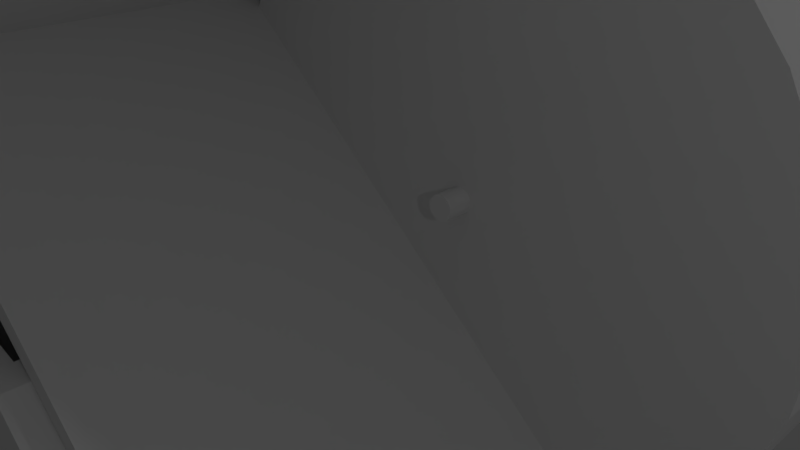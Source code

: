 # Source: robot_cuts.blend  (saved by Blender 2.79.0; exported with 4.5.12 LTS)
import bpy
from mathutils import Matrix  # noqa: F401  (used for matrix-valued properties, if any)

bpy.ops.wm.read_factory_settings(use_empty=True)
scene = bpy.context.scene
scene.name = ' '

# ---- collections
col_collection_1 = bpy.data.collections.new('Collection 1'); scene.collection.children.link(col_collection_1)
col_collection_3 = bpy.data.collections.new('Collection 3'); scene.collection.children.link(col_collection_3)

# ---- materials (node trees are filled in below, after node groups)
mat_material_002 = bpy.data.materials.new('Material.002')
mat_material_002.alpha_threshold = 0.0
mat_material_002.use_transparent_shadow = False
mat_material_002.roughness = 0.5
mat_material_002.line_color = (0.0, 0.0, 0.0, 1.0)
mat_material_001 = bpy.data.materials.new('Material.001')
mat_material_001.alpha_threshold = 0.0
mat_material_001.use_transparent_shadow = False
mat_material_001.roughness = 0.5
mat_material_001.line_color = (0.0, 0.0, 0.0, 1.0)

# ---- material node trees

# ---- world
world_world = bpy.data.worlds.new('World'); scene.world = world_world
world_world.color = (0.05088, 0.05088, 0.05088)
world_world.use_sun_shadow = False
world_world.sun_shadow_jitter_overblur = 0.0
world_world.cycles.sampling_method = 'MANUAL'

# ---- cameras
cam_camera = bpy.data.cameras.new('Camera')
cam_camera.clip_end = 100.0
cam_camera.lens = 35.0
cam_camera.sensor_width = 32.0
cam_camera.sensor_height = 18.0
cam_camera.ortho_scale = 7.314
cam_camera.dof.focus_distance = 0.0
cam_camera.dof.aperture_fstop = 128.0

# ---- lights
light_lamp = bpy.data.lights.new('Lamp', 'POINT')
light_lamp.transmission_factor = 0.0
light_lamp.cutoff_distance = 30.0
light_lamp.energy = 100.0
light_lamp.shadow_buffer_clip_start = 1.001
light_lamp.shadow_soft_size = 0.1
light_lamp.shadow_maximum_resolution = 0.006
light_lamp.use_absolute_resolution = True
light_lamp_001 = bpy.data.lights.new('Lamp.001', 'POINT')
light_lamp_001.transmission_factor = 0.0
light_lamp_001.cutoff_distance = 30.0
light_lamp_001.energy = 100.0
light_lamp_001.shadow_buffer_clip_start = 1.001
light_lamp_001.shadow_soft_size = 0.1
light_lamp_001.shadow_maximum_resolution = 0.006
light_lamp_001.use_absolute_resolution = True
light_lamp_002 = bpy.data.lights.new('Lamp.002', 'POINT')
light_lamp_002.transmission_factor = 0.0
light_lamp_002.cutoff_distance = 30.0
light_lamp_002.energy = 100.0
light_lamp_002.shadow_buffer_clip_start = 1.001
light_lamp_002.shadow_soft_size = 0.1
light_lamp_002.shadow_maximum_resolution = 0.006
light_lamp_002.use_absolute_resolution = True
light_lamp_003 = bpy.data.lights.new('Lamp.003', 'POINT')
light_lamp_003.transmission_factor = 0.0
light_lamp_003.cutoff_distance = 30.0
light_lamp_003.energy = 100.0
light_lamp_003.shadow_buffer_clip_start = 1.001
light_lamp_003.shadow_soft_size = 0.1
light_lamp_003.shadow_maximum_resolution = 0.006
light_lamp_003.use_absolute_resolution = True

# ---- meshes
me_grid_001 = bpy.data.meshes.new('Grid.001')
me_grid_001.from_pydata([(-3.374, -2.472, -0.5793), (2.102, -4.705, -0.1893), (-3.374, 2.472, -0.5793), (2.102, 4.705, -0.1893), (0.7248, -4.52, -0.03796), (0.9766, -4.705, -0.06563), (0.9766, 4.705, -0.06563), (0.7248, 4.52, -0.03796), (0.7248, -2.472, -0.03796), (0.7248, 2.472, -0.03796), (0.9766, -4.52, -0.06563), (0.9766, 4.52, -0.06563), (-2.13, 2.472, 0.2758), (-2.13, -2.472, 0.2758), (-3.374, -2.472, -0.5793), (2.102, -4.705, -0.1893), (-3.374, 2.472, -0.5793), (2.102, 4.705, -0.1893), (0.7248, -4.52, -0.03796), (0.9766, -4.705, -0.06563), (0.9766, 4.705, -0.06563), (0.7248, 4.52, -0.03796), (0.7248, -2.472, -0.03796), (0.7248, 2.472, -0.03796), (0.9766, -4.52, -0.06563), (0.9766, 4.52, -0.06563), (-2.13, 2.472, 0.2758), (-2.13, -2.472, 0.2758), (-3.374, -2.472, -0.2793), (2.102, -4.705, 0.1107), (-3.374, 2.472, -0.2793), (2.102, 4.705, 0.1107), (0.7248, -4.52, 0.262), (0.9766, -4.705, 0.2344), (0.9766, 4.705, 0.2344), (0.7248, 4.52, 0.262), (0.7248, -2.472, 0.262), (0.7248, 2.472, 0.262), (0.9766, -4.52, 0.2344), (0.9766, 4.52, 0.2344), (-2.13, 2.472, 0.5758), (-2.13, -2.472, 0.5758)], [], [(5, 10, 11, 6, 3, 1), (12, 9, 8, 13), (11, 10, 4, 8, 9, 7), (2, 12, 13, 0), (26, 16, 30, 40), (25, 21, 35, 39), (17, 20, 34, 31), (24, 19, 33, 38), (12, 2, 16, 26), (7, 9, 23, 21), (2, 0, 14, 16), (0, 13, 27, 14), (6, 11, 25, 20), (5, 1, 15, 19), (8, 4, 18, 22), (1, 3, 17, 15), (9, 12, 26, 23), (13, 8, 22, 27), (4, 10, 24, 18), (10, 5, 19, 24), (3, 6, 20, 17), (11, 7, 21, 25), (33, 29, 31, 34, 39, 38), (40, 41, 36, 37), (39, 35, 37, 36, 32, 38), (30, 28, 41, 40), (21, 23, 37, 35), (16, 14, 28, 30), (14, 27, 41, 28), (20, 25, 39, 34), (19, 15, 29, 33), (22, 18, 32, 36), (15, 17, 31, 29), (23, 26, 40, 37), (27, 22, 36, 41), (18, 24, 38, 32)])
me_grid_001.use_remesh_preserve_volume = False
me_grid_001.use_remesh_preserve_attributes = False
me_grid_001.use_mirror_vertex_groups = False
me_grid_001.update()
me_plane_001 = bpy.data.meshes.new('Plane.001')
me_plane_001.from_pydata([(-1.0, -1.0, 0.0), (0.3148, -1.0, -0.02748), (-1.0, 1.0, 0.0), (0.3148, 1.0, -0.02748), (-1.0, -1.0, 0.3), (0.3466, -1.0, 0.1404), (-1.0, 1.0, 0.3), (0.3466, 1.0, 0.1404)], [], [(0, 2, 3, 1), (4, 5, 7, 6), (3, 2, 6, 7), (0, 1, 5, 4), (1, 3, 7, 5), (2, 0, 4, 6)])
me_plane_001.use_remesh_preserve_volume = False
me_plane_001.use_remesh_preserve_attributes = False
me_plane_001.use_mirror_vertex_groups = False
me_plane_001.update()
me_plane = bpy.data.meshes.new('Plane')
me_plane.from_pydata([(-1.0, -1.0, 0.0), (1.0, -1.0, 0.0), (-1.0, 1.0, 0.0), (1.0, 1.0, 0.0), (-1.0, -1.0, 0.2766), (1.0, -1.0, 0.2766), (-1.0, 1.0, 0.2766), (1.0, 1.0, 0.2766)], [], [(0, 2, 3, 1), (4, 5, 7, 6), (2, 0, 4, 6), (3, 2, 6, 7), (0, 1, 5, 4), (1, 3, 7, 5)])
me_plane.use_remesh_preserve_volume = False
me_plane.use_remesh_preserve_attributes = False
me_plane.use_mirror_vertex_groups = False
me_plane.update()
me_grid = bpy.data.meshes.new('Grid')
me_grid.from_pydata([(0.0, 0.9637, -0.6), (1.502, 0.9637, -0.6), (1.472, 0.9637, -0.6), (1.442, 0.9637, -0.6), (1.412, 0.9637, -0.6), (1.383, 0.9637, -0.6), (1.353, 0.9637, -0.6), (1.323, 0.9637, -0.6), (1.293, 0.9637, -0.6), (2.397, 0.9637, -0.6), (1.219, 1.186, -0.6), (1.502, 1.186, -0.6), (1.472, 1.186, -0.6), (1.442, 1.186, -0.6), (1.412, 1.186, -0.6), (1.383, 1.186, -0.6), (1.353, 1.186, -0.6), (1.323, 1.186, -0.6), (1.293, 1.186, -0.6), (2.397, 1.186, -0.6), (1.219, 1.408, -0.6), (1.502, 1.408, -0.6), (1.472, 1.408, -0.6), (1.442, 1.408, -0.6), (1.412, 1.408, -0.6), (1.383, 1.408, -0.6), (1.353, 1.408, -0.6), (1.323, 1.408, -0.6), (1.293, 1.408, -0.6), (2.397, 1.408, -0.6), (1.219, 1.63, -0.6), (1.502, 1.63, -0.6), (1.472, 1.63, -0.6), (1.442, 1.63, -0.6), (1.412, 1.63, -0.6), (1.383, 1.63, -0.6), (1.353, 1.63, -0.6), (1.323, 1.63, -0.6), (1.293, 1.63, -0.6), (2.397, 1.63, -0.6), (1.219, 1.853, -0.6), (1.502, 1.853, -0.6), (1.472, 1.853, -0.6), (1.442, 1.853, -0.6), (1.412, 1.853, -0.6), (1.383, 1.853, -0.6), (1.353, 1.853, -0.6), (1.323, 1.853, -0.6), (1.293, 1.853, -0.6), (2.397, 1.853, -0.6), (1.219, 2.075, -0.6), (1.502, 2.075, -0.6), (1.472, 2.075, -0.6), (1.442, 2.075, -0.6), (1.412, 2.075, -0.6), (1.383, 2.075, -0.6), (1.353, 2.075, -0.6), (1.323, 2.075, -0.6), (1.293, 2.075, -0.6), (2.397, 2.075, -0.6), (1.033, 2.45, -0.6), (1.502, 2.297, -0.6), (1.472, 2.297, -0.6), (1.442, 2.297, -0.6), (1.412, 2.297, -0.6), (1.383, 2.297, -0.6), (1.353, 2.297, -0.6), (1.323, 2.297, -0.6), (1.293, 2.297, -0.6), (2.397, 2.297, -0.6), (1.033, 2.519, -0.6), (1.502, 2.519, -0.6), (1.472, 2.519, -0.6), (1.442, 2.519, -0.6), (1.412, 2.519, -0.6), (1.383, 2.519, -0.6), (1.353, 2.519, -0.6), (1.323, 2.519, -0.6), (1.293, 2.519, -0.6), (2.397, 2.519, -0.6), (1.033, 2.741, -0.6), (1.502, 2.741, -0.6), (1.472, 2.741, -0.6), (1.442, 2.741, -0.6), (1.412, 2.741, -0.6), (1.383, 2.741, -0.6), (1.353, 2.741, -0.6), (1.323, 2.741, -0.6), (1.293, 2.741, -0.6), (2.397, 2.741, -0.6), (1.033, 4.51, -0.6), (1.502, 4.51, -0.6), (1.472, 4.51, -0.6), (1.442, 4.51, -0.6), (1.412, 4.51, -0.6), (1.383, 4.51, -0.6), (1.353, 4.51, -0.6), (1.323, 4.51, -0.6), (1.293, 4.51, -0.6), (2.397, 4.51, -0.6), (-3.074, 0.9637, -0.6), (-3.074, 1.186, -0.6), (-3.074, 1.408, -0.6), (-3.074, 1.63, -0.6), (-3.074, 1.853, -0.6), (-3.074, 2.075, -0.6), (-3.074, 2.45, -0.6), (0.3975, 0.9637, -0.6), (-3.074, 0.9637, -0.6), (0.0, 0.0, -0.6), (-3.074, 0.0, -0.6), (0.0, 0.9637, 0.0), (1.502, 0.9637, 0.0), (1.472, 0.9637, 0.0), (1.442, 0.9637, 0.0), (1.412, 0.9637, 0.0), (1.383, 0.9637, 0.0), (1.353, 0.9637, 0.0), (1.323, 0.9637, 0.0), (1.293, 0.9637, 0.0), (2.397, 0.9637, 0.0), (1.219, 1.186, 0.0), (1.502, 1.186, 0.0), (1.472, 1.186, 0.0), (1.442, 1.186, 0.0), (1.412, 1.186, 0.0), (1.383, 1.186, 0.0), (1.353, 1.186, 0.0), (1.323, 1.186, 0.0), (1.293, 1.186, 0.0), (2.397, 1.186, 0.0), (1.219, 1.408, 0.0), (1.502, 1.408, 0.0), (1.472, 1.408, 0.0), (1.442, 1.408, 0.0), (1.412, 1.408, 0.0), (1.383, 1.408, 0.0), (1.353, 1.408, 0.0), (1.323, 1.408, 0.0), (1.293, 1.408, 0.0), (2.397, 1.408, 0.0), (1.219, 1.63, 0.0), (1.502, 1.63, 0.0), (1.472, 1.63, 0.0), (1.442, 1.63, 0.0), (1.412, 1.63, 0.0), (1.383, 1.63, 0.0), (1.353, 1.63, 0.0), (1.323, 1.63, 0.0), (1.293, 1.63, 0.0), (2.397, 1.63, 0.0), (1.219, 1.853, 0.0), (1.502, 1.853, 0.0), (1.472, 1.853, 0.0), (1.442, 1.853, 0.0), (1.412, 1.853, 0.0), (1.383, 1.853, 0.0), (1.353, 1.853, 0.0), (1.323, 1.853, 0.0), (1.293, 1.853, 0.0), (2.397, 1.853, 0.0), (1.219, 2.075, 0.0), (1.502, 2.075, 0.0), (1.472, 2.075, 0.0), (1.442, 2.075, 0.0), (1.412, 2.075, 0.0), (1.383, 2.075, 0.0), (1.353, 2.075, 0.0), (1.323, 2.075, 0.0), (1.293, 2.075, 0.0), (2.397, 2.075, 0.0), (1.033, 2.45, 0.0), (1.502, 2.297, 0.0), (1.472, 2.297, 0.0), (1.442, 2.297, 0.0), (1.412, 2.297, 0.0), (1.383, 2.297, 0.0), (1.353, 2.297, 0.0), (1.323, 2.297, 0.0), (1.293, 2.297, 0.0), (2.397, 2.297, 0.0), (1.033, 2.519, 0.0), (1.502, 2.519, 0.0), (1.472, 2.519, 0.0), (1.442, 2.519, 0.0), (1.412, 2.519, 0.0), (1.383, 2.519, 0.0), (1.353, 2.519, 0.0), (1.323, 2.519, 0.0), (1.293, 2.519, 0.0), (2.397, 2.519, 0.0), (1.033, 2.741, 0.0), (1.502, 2.741, 0.0), (1.472, 2.741, 0.0), (1.442, 2.741, 0.0), (1.412, 2.741, 0.0), (1.383, 2.741, 0.0), (1.353, 2.741, 0.0), (1.323, 2.741, 0.0), (1.293, 2.741, 0.0), (2.397, 2.741, 0.0), (1.033, 4.51, 0.0), (1.502, 4.51, 0.0), (1.472, 4.51, 0.0), (1.442, 4.51, 0.0), (1.412, 4.51, 0.0), (1.383, 4.51, 0.0), (1.353, 4.51, 0.0), (1.323, 4.51, 0.0), (1.293, 4.51, 0.0), (2.397, 4.51, 0.0), (-3.074, 0.9637, 0.0), (-3.074, 1.186, 0.0), (-3.074, 1.408, 0.0), (-3.074, 1.63, 0.0), (-3.074, 1.853, 0.0), (-3.074, 2.075, 0.0), (-3.074, 2.45, 0.0), (0.3975, 0.9637, 0.0), (-3.074, 0.9637, 0.0), (0.0, 0.0, 0.0), (-3.074, 0.0, 0.0), (1.502, 4.7, -0.6), (1.472, 4.7, -0.6), (1.442, 4.7, -0.6), (1.412, 4.7, -0.6), (1.383, 4.7, -0.6), (1.353, 4.7, -0.6), (1.323, 4.7, -0.6), (1.293, 4.7, -0.6), (2.397, 4.7, -0.6), (1.502, 4.7, 0.0), (1.472, 4.7, 0.0), (1.442, 4.7, 0.0), (1.412, 4.7, 0.0), (1.383, 4.7, 0.0), (1.353, 4.7, 0.0), (1.323, 4.7, 0.0), (1.293, 4.7, 0.0), (2.397, 4.7, 0.0)], [], [(0, 10, 11, 1), (1, 11, 12, 2), (2, 12, 13, 3), (3, 13, 14, 4), (4, 14, 15, 5), (5, 15, 16, 6), (6, 16, 17, 7), (7, 17, 18, 8), (8, 18, 19, 9), (10, 20, 21, 11), (11, 21, 22, 12), (12, 22, 23, 13), (13, 23, 24, 14), (14, 24, 25, 15), (15, 25, 26, 16), (16, 26, 27, 17), (17, 27, 28, 18), (18, 28, 29, 19), (20, 30, 31, 21), (21, 31, 32, 22), (22, 32, 33, 23), (23, 33, 34, 24), (24, 34, 35, 25), (25, 35, 36, 26), (26, 36, 37, 27), (27, 37, 38, 28), (28, 38, 39, 29), (30, 40, 41, 31), (31, 41, 42, 32), (32, 42, 43, 33), (33, 43, 44, 34), (34, 44, 45, 35), (35, 45, 46, 36), (36, 46, 47, 37), (37, 47, 48, 38), (38, 48, 49, 39), (40, 50, 51, 41), (41, 51, 52, 42), (42, 52, 53, 43), (43, 53, 54, 44), (44, 54, 55, 45), (45, 55, 56, 46), (46, 56, 57, 47), (47, 57, 58, 48), (48, 58, 59, 49), (50, 60, 61, 51), (51, 61, 62, 52), (52, 62, 63, 53), (53, 63, 64, 54), (54, 64, 65, 55), (55, 65, 66, 56), (56, 66, 67, 57), (57, 67, 68, 58), (58, 68, 69, 59), (60, 70, 71, 61), (61, 71, 72, 62), (62, 72, 73, 63), (63, 73, 74, 64), (64, 74, 75, 65), (65, 75, 76, 66), (66, 76, 77, 67), (67, 77, 78, 68), (68, 78, 79, 69), (70, 80, 81, 71), (71, 81, 82, 72), (72, 82, 83, 73), (73, 83, 84, 74), (74, 84, 85, 75), (75, 85, 86, 76), (76, 86, 87, 77), (77, 87, 88, 78), (78, 88, 89, 79), (80, 90, 91, 81), (81, 91, 92, 82), (82, 92, 93, 83), (83, 93, 94, 84), (84, 94, 95, 85), (85, 95, 96, 86), (86, 96, 97, 87), (87, 97, 98, 88), (88, 98, 99, 89), (10, 101, 102, 20), (0, 100, 101, 10), (30, 103, 104, 40), (50, 105, 106, 60), (20, 102, 103, 30), (40, 104, 105, 50), (0, 107, 108, 100), (100, 110, 109, 0), (111, 112, 122, 121), (112, 113, 123, 122), (113, 114, 124, 123), (114, 115, 125, 124), (115, 116, 126, 125), (116, 117, 127, 126), (117, 118, 128, 127), (118, 119, 129, 128), (119, 120, 130, 129), (121, 122, 132, 131), (122, 123, 133, 132), (123, 124, 134, 133), (124, 125, 135, 134), (125, 126, 136, 135), (126, 127, 137, 136), (127, 128, 138, 137), (128, 129, 139, 138), (129, 130, 140, 139), (131, 132, 142, 141), (132, 133, 143, 142), (133, 134, 144, 143), (134, 135, 145, 144), (135, 136, 146, 145), (136, 137, 147, 146), (137, 138, 148, 147), (138, 139, 149, 148), (139, 140, 150, 149), (141, 142, 152, 151), (142, 143, 153, 152), (143, 144, 154, 153), (144, 145, 155, 154), (145, 146, 156, 155), (146, 147, 157, 156), (147, 148, 158, 157), (148, 149, 159, 158), (149, 150, 160, 159), (151, 152, 162, 161), (152, 153, 163, 162), (153, 154, 164, 163), (154, 155, 165, 164), (155, 156, 166, 165), (156, 157, 167, 166), (157, 158, 168, 167), (158, 159, 169, 168), (159, 160, 170, 169), (161, 162, 172, 171), (162, 163, 173, 172), (163, 164, 174, 173), (164, 165, 175, 174), (165, 166, 176, 175), (166, 167, 177, 176), (167, 168, 178, 177), (168, 169, 179, 178), (169, 170, 180, 179), (171, 172, 182, 181), (172, 173, 183, 182), (173, 174, 184, 183), (174, 175, 185, 184), (175, 176, 186, 185), (176, 177, 187, 186), (177, 178, 188, 187), (178, 179, 189, 188), (179, 180, 190, 189), (181, 182, 192, 191), (182, 183, 193, 192), (183, 184, 194, 193), (184, 185, 195, 194), (185, 186, 196, 195), (186, 187, 197, 196), (187, 188, 198, 197), (188, 189, 199, 198), (189, 190, 200, 199), (191, 192, 202, 201), (192, 193, 203, 202), (193, 194, 204, 203), (194, 195, 205, 204), (195, 196, 206, 205), (196, 197, 207, 206), (197, 198, 208, 207), (198, 199, 209, 208), (199, 200, 210, 209), (121, 131, 213, 212), (111, 121, 212, 211), (141, 151, 215, 214), (161, 171, 217, 216), (131, 141, 214, 213), (151, 161, 216, 215), (111, 211, 219, 218), (211, 111, 220, 221), (91, 90, 201, 202), (70, 60, 171, 181), (5, 6, 117, 116), (39, 49, 160, 150), (94, 93, 224, 225), (60, 106, 217, 171), (89, 99, 210, 200), (1, 2, 113, 112), (208, 209, 238, 237), (204, 205, 234, 233), (19, 29, 140, 130), (108, 107, 218, 219), (6, 7, 118, 117), (101, 100, 211, 212), (69, 79, 190, 180), (97, 96, 227, 228), (100, 108, 219, 211), (102, 101, 212, 213), (2, 3, 114, 113), (107, 0, 111, 218), (103, 102, 213, 214), (80, 70, 181, 191), (93, 92, 223, 224), (49, 59, 170, 160), (109, 110, 221, 220), (7, 8, 119, 118), (104, 103, 214, 215), (0, 109, 220, 111), (105, 104, 215, 216), (3, 4, 115, 114), (207, 208, 237, 236), (110, 100, 211, 221), (29, 39, 150, 140), (106, 105, 216, 217), (79, 89, 200, 190), (8, 9, 120, 119), (203, 204, 233, 232), (9, 19, 130, 120), (4, 5, 116, 115), (90, 80, 191, 201), (59, 69, 180, 170), (96, 95, 226, 227), (0, 1, 112, 111), (91, 202, 231, 222), (98, 97, 228, 229), (205, 206, 235, 234), (209, 210, 239, 238), (95, 94, 225, 226), (202, 203, 232, 231), (99, 98, 229, 230), (210, 99, 230, 239), (206, 207, 236, 235), (92, 91, 222, 223), (229, 228, 227, 226, 225, 224, 223, 222, 231, 232, 233, 234, 235, 236, 237, 238, 239, 230)])
me_grid.use_remesh_preserve_volume = False
me_grid.use_remesh_preserve_attributes = False
me_grid.use_mirror_vertex_groups = False
me_grid.update()
me_cylinder_005 = bpy.data.meshes.new('Cylinder.005')
me_cylinder_005.from_pydata([(0.0, 1.0, -1.0), (0.0, 1.0, 1.0), (0.06279, 0.998, -1.0), (0.06279, 0.998, 1.0), (0.1253, 0.9921, -1.0), (0.1253, 0.9921, 1.0), (0.1874, 0.9823, -1.0), (0.1874, 0.9823, 1.0), (0.2487, 0.9686, -1.0), (0.2487, 0.9686, 1.0), (0.309, 0.9511, -1.0), (0.309, 0.9511, 1.0), (0.3681, 0.9298, -1.0), (0.3681, 0.9298, 1.0), (0.4258, 0.9048, -1.0), (0.4258, 0.9048, 1.0), (0.4818, 0.8763, -1.0), (0.4818, 0.8763, 1.0), (0.5358, 0.8443, -1.0), (0.5358, 0.8443, 1.0), (0.5878, 0.809, -1.0), (0.5878, 0.809, 1.0), (0.6374, 0.7705, -1.0), (0.6374, 0.7705, 1.0), (0.6845, 0.729, -1.0), (0.6845, 0.729, 1.0), (0.729, 0.6845, -1.0), (0.729, 0.6845, 1.0), (0.7705, 0.6374, -1.0), (0.7705, 0.6374, 1.0), (0.809, 0.5878, -1.0), (0.809, 0.5878, 1.0), (0.8443, 0.5358, -1.0), (0.8443, 0.5358, 1.0), (0.8763, 0.4818, -1.0), (0.8763, 0.4818, 1.0), (0.9048, 0.4258, -1.0), (0.9048, 0.4258, 1.0), (0.9298, 0.3681, -1.0), (0.9298, 0.3681, 1.0), (0.9511, 0.309, -1.0), (0.9511, 0.309, 1.0), (0.9686, 0.2487, -1.0), (0.9686, 0.2487, 1.0), (0.9823, 0.1874, -1.0), (0.9823, 0.1874, 1.0), (0.9921, 0.1253, -1.0), (0.9921, 0.1253, 1.0), (0.998, 0.06279, -1.0), (0.998, 0.06279, 1.0), (1.0, -4.013e-07, -1.0), (1.0, -4.013e-07, 1.0), (0.998, -0.06279, -1.0), (0.998, -0.06279, 1.0), (0.9921, -0.1253, -1.0), (0.9921, -0.1253, 1.0), (0.9823, -0.1874, -1.0), (0.9823, -0.1874, 1.0), (0.9686, -0.2487, -1.0), (0.9686, -0.2487, 1.0), (0.9511, -0.309, -1.0), (0.9511, -0.309, 1.0), (0.9298, -0.3681, -1.0), (0.9298, -0.3681, 1.0), (0.9048, -0.4258, -1.0), (0.9048, -0.4258, 1.0), (0.8763, -0.4818, -1.0), (0.8763, -0.4818, 1.0), (0.8443, -0.5358, -1.0), (0.8443, -0.5358, 1.0), (0.809, -0.5878, -1.0), (0.809, -0.5878, 1.0), (0.7705, -0.6374, -1.0), (0.7705, -0.6374, 1.0), (0.729, -0.6845, -1.0), (0.729, -0.6845, 1.0), (0.6845, -0.729, -1.0), (0.6845, -0.729, 1.0), (0.6374, -0.7705, -1.0), (0.6374, -0.7705, 1.0), (0.5878, -0.809, -1.0), (0.5878, -0.809, 1.0), (0.5358, -0.8443, -1.0), (0.5358, -0.8443, 1.0), (0.4818, -0.8763, -1.0), (0.4818, -0.8763, 1.0), (0.4258, -0.9048, -1.0), (0.4258, -0.9048, 1.0), (0.3681, -0.9298, -1.0), (0.3681, -0.9298, 1.0), (0.309, -0.9511, -1.0), (0.309, -0.9511, 1.0), (0.2487, -0.9686, -1.0), (0.2487, -0.9686, 1.0), (0.1874, -0.9823, -1.0), (0.1874, -0.9823, 1.0), (0.1253, -0.9921, -1.0), (0.1253, -0.9921, 1.0), (0.06279, -0.998, -1.0), (0.06279, -0.998, 1.0), (-1.041e-06, -1.0, -1.0), (-1.041e-06, -1.0, 1.0), (-0.06279, -0.998, -1.0), (-0.06279, -0.998, 1.0), (-0.1253, -0.9921, -1.0), (-0.1253, -0.9921, 1.0), (-0.1874, -0.9823, -1.0), (-0.1874, -0.9823, 1.0), (-0.2487, -0.9686, -1.0), (-0.2487, -0.9686, 1.0), (-0.309, -0.9511, -1.0), (-0.309, -0.9511, 1.0), (-0.3681, -0.9298, -1.0), (-0.3681, -0.9298, 1.0), (-0.4258, -0.9048, -1.0), (-0.4258, -0.9048, 1.0), (-0.4818, -0.8763, -1.0), (-0.4818, -0.8763, 1.0), (-0.5358, -0.8443, -1.0), (-0.5358, -0.8443, 1.0), (-0.5878, -0.809, -1.0), (-0.5878, -0.809, 1.0), (-0.6374, -0.7705, -1.0), (-0.6374, -0.7705, 1.0), (-0.6845, -0.729, -1.0), (-0.6845, -0.729, 1.0), (-0.729, -0.6845, -1.0), (-0.729, -0.6845, 1.0), (-0.7705, -0.6374, -1.0), (-0.7705, -0.6374, 1.0), (-0.809, -0.5878, -1.0), (-0.809, -0.5878, 1.0), (-0.8443, -0.5358, -1.0), (-0.8443, -0.5358, 1.0), (-0.8763, -0.4818, -1.0), (-0.8763, -0.4818, 1.0), (-0.9048, -0.4258, -1.0), (-0.9048, -0.4258, 1.0), (-0.9298, -0.3681, -1.0), (-0.9298, -0.3681, 1.0), (-0.9511, -0.309, -1.0), (-0.9511, -0.309, 1.0), (-0.9686, -0.2487, -1.0), (-0.9686, -0.2487, 1.0), (-0.9823, -0.1874, -1.0), (-0.9823, -0.1874, 1.0), (-0.9921, -0.1253, -1.0), (-0.9921, -0.1253, 1.0), (-0.998, -0.06279, -1.0), (-0.998, -0.06279, 1.0), (-1.0, 1.442e-06, -1.0), (-1.0, 1.442e-06, 1.0), (-0.998, 0.06279, -1.0), (-0.998, 0.06279, 1.0), (-0.9921, 0.1253, -1.0), (-0.9921, 0.1253, 1.0), (-0.9823, 0.1874, -1.0), (-0.9823, 0.1874, 1.0), (-0.9686, 0.2487, -1.0), (-0.9686, 0.2487, 1.0), (-0.9511, 0.309, -1.0), (-0.9511, 0.309, 1.0), (-0.9298, 0.3681, -1.0), (-0.9298, 0.3681, 1.0), (-0.9048, 0.4258, -1.0), (-0.9048, 0.4258, 1.0), (-0.8763, 0.4818, -1.0), (-0.8763, 0.4818, 1.0), (-0.8443, 0.5358, -1.0), (-0.8443, 0.5358, 1.0), (-0.809, 0.5878, -1.0), (-0.809, 0.5878, 1.0), (-0.7705, 0.6374, -1.0), (-0.7705, 0.6374, 1.0), (-0.729, 0.6845, -1.0), (-0.729, 0.6845, 1.0), (-0.6845, 0.729, -1.0), (-0.6845, 0.729, 1.0), (-0.6374, 0.7705, -1.0), (-0.6374, 0.7705, 1.0), (-0.5878, 0.809, -1.0), (-0.5878, 0.809, 1.0), (-0.5358, 0.8443, -1.0), (-0.5358, 0.8443, 1.0), (-0.4818, 0.8763, -1.0), (-0.4818, 0.8763, 1.0), (-0.4258, 0.9048, -1.0), (-0.4258, 0.9048, 1.0), (-0.3681, 0.9298, -1.0), (-0.3681, 0.9298, 1.0), (-0.309, 0.9511, -1.0), (-0.309, 0.9511, 1.0), (-0.2487, 0.9686, -1.0), (-0.2487, 0.9686, 1.0), (-0.1874, 0.9823, -1.0), (-0.1874, 0.9823, 1.0), (-0.1253, 0.9921, -1.0), (-0.1253, 0.9921, 1.0), (-0.06279, 0.998, -1.0), (-0.06279, 0.998, 1.0)], [], [(0, 1, 3, 2), (2, 3, 5, 4), (4, 5, 7, 6), (6, 7, 9, 8), (8, 9, 11, 10), (10, 11, 13, 12), (12, 13, 15, 14), (14, 15, 17, 16), (16, 17, 19, 18), (18, 19, 21, 20), (20, 21, 23, 22), (22, 23, 25, 24), (24, 25, 27, 26), (26, 27, 29, 28), (28, 29, 31, 30), (30, 31, 33, 32), (32, 33, 35, 34), (34, 35, 37, 36), (36, 37, 39, 38), (38, 39, 41, 40), (40, 41, 43, 42), (42, 43, 45, 44), (44, 45, 47, 46), (46, 47, 49, 48), (48, 49, 51, 50), (50, 51, 53, 52), (52, 53, 55, 54), (54, 55, 57, 56), (56, 57, 59, 58), (58, 59, 61, 60), (60, 61, 63, 62), (62, 63, 65, 64), (64, 65, 67, 66), (66, 67, 69, 68), (68, 69, 71, 70), (70, 71, 73, 72), (72, 73, 75, 74), (74, 75, 77, 76), (76, 77, 79, 78), (78, 79, 81, 80), (80, 81, 83, 82), (82, 83, 85, 84), (84, 85, 87, 86), (86, 87, 89, 88), (88, 89, 91, 90), (90, 91, 93, 92), (92, 93, 95, 94), (94, 95, 97, 96), (96, 97, 99, 98), (98, 99, 101, 100), (100, 101, 103, 102), (102, 103, 105, 104), (104, 105, 107, 106), (106, 107, 109, 108), (108, 109, 111, 110), (110, 111, 113, 112), (112, 113, 115, 114), (114, 115, 117, 116), (116, 117, 119, 118), (118, 119, 121, 120), (120, 121, 123, 122), (122, 123, 125, 124), (124, 125, 127, 126), (126, 127, 129, 128), (128, 129, 131, 130), (130, 131, 133, 132), (132, 133, 135, 134), (134, 135, 137, 136), (136, 137, 139, 138), (138, 139, 141, 140), (140, 141, 143, 142), (142, 143, 145, 144), (144, 145, 147, 146), (146, 147, 149, 148), (148, 149, 151, 150), (150, 151, 153, 152), (152, 153, 155, 154), (154, 155, 157, 156), (156, 157, 159, 158), (158, 159, 161, 160), (160, 161, 163, 162), (162, 163, 165, 164), (164, 165, 167, 166), (166, 167, 169, 168), (168, 169, 171, 170), (170, 171, 173, 172), (172, 173, 175, 174), (174, 175, 177, 176), (176, 177, 179, 178), (178, 179, 181, 180), (180, 181, 183, 182), (182, 183, 185, 184), (184, 185, 187, 186), (186, 187, 189, 188), (188, 189, 191, 190), (190, 191, 193, 192), (192, 193, 195, 194), (194, 195, 197, 196), (3, 1, 199, 197, 195, 193, 191, 189, 187, 185, 183, 181, 179, 177, 175, 173, 171, 169, 167, 165, 163, 161, 159, 157, 155, 153, 151, 149, 147, 145, 143, 141, 139, 137, 135, 133, 131, 129, 127, 125, 123, 121, 119, 117, 115, 113, 111, 109, 107, 105, 103, 101, 99, 97, 95, 93, 91, 89, 87, 85, 83, 81, 79, 77, 75, 73, 71, 69, 67, 65, 63, 61, 59, 57, 55, 53, 51, 49, 47, 45, 43, 41, 39, 37, 35, 33, 31, 29, 27, 25, 23, 21, 19, 17, 15, 13, 11, 9, 7, 5), (196, 197, 199, 198), (198, 199, 1, 0), (0, 2, 4, 6, 8, 10, 12, 14, 16, 18, 20, 22, 24, 26, 28, 30, 32, 34, 36, 38, 40, 42, 44, 46, 48, 50, 52, 54, 56, 58, 60, 62, 64, 66, 68, 70, 72, 74, 76, 78, 80, 82, 84, 86, 88, 90, 92, 94, 96, 98, 100, 102, 104, 106, 108, 110, 112, 114, 116, 118, 120, 122, 124, 126, 128, 130, 132, 134, 136, 138, 140, 142, 144, 146, 148, 150, 152, 154, 156, 158, 160, 162, 164, 166, 168, 170, 172, 174, 176, 178, 180, 182, 184, 186, 188, 190, 192, 194, 196, 198)])
me_cylinder_005.use_remesh_preserve_volume = False
me_cylinder_005.use_remesh_preserve_attributes = False
me_cylinder_005.use_mirror_vertex_groups = False
me_cylinder_005.update()
me_cylinder_001 = bpy.data.meshes.new('Cylinder.001')
me_cylinder_001.from_pydata([(0.0, 1.0, -1.0), (0.0, 1.0, 1.0), (0.1951, 0.9808, -1.0), (0.1951, 0.9808, 1.0), (0.3827, 0.9239, -1.0), (0.3827, 0.9239, 1.0), (0.5556, 0.8315, -1.0), (0.5556, 0.8315, 1.0), (0.7071, 0.7071, -1.0), (0.7071, 0.7071, 1.0), (0.8315, 0.5556, -1.0), (0.8315, 0.5556, 1.0), (0.9239, 0.3827, -1.0), (0.9239, 0.3827, 1.0), (0.9808, 0.1951, -1.0), (0.9808, 0.1951, 1.0), (1.0, 7.55e-08, -1.0), (1.0, 7.55e-08, 1.0), (0.9808, -0.1951, -1.0), (0.9808, -0.1951, 1.0), (0.9239, -0.3827, -1.0), (0.9239, -0.3827, 1.0), (0.8315, -0.5556, -1.0), (0.8315, -0.5556, 1.0), (0.7071, -0.7071, -1.0), (0.7071, -0.7071, 1.0), (0.5556, -0.8315, -1.0), (0.5556, -0.8315, 1.0), (0.3827, -0.9239, -1.0), (0.3827, -0.9239, 1.0), (0.1951, -0.9808, -1.0), (0.1951, -0.9808, 1.0), (-3.258e-07, -1.0, -1.0), (-3.258e-07, -1.0, 1.0), (-0.1951, -0.9808, -1.0), (-0.1951, -0.9808, 1.0), (-0.3827, -0.9239, -1.0), (-0.3827, -0.9239, 1.0), (-0.5556, -0.8315, -1.0), (-0.5556, -0.8315, 1.0), (-0.7071, -0.7071, -1.0), (-0.7071, -0.7071, 1.0), (-0.8315, -0.5556, -1.0), (-0.8315, -0.5556, 1.0), (-0.9239, -0.3827, -1.0), (-0.9239, -0.3827, 1.0), (-0.9808, -0.1951, -1.0), (-0.9808, -0.1951, 1.0), (-1.0, 9.656e-07, -1.0), (-1.0, 9.656e-07, 1.0), (-0.9808, 0.1951, -1.0), (-0.9808, 0.1951, 1.0), (-0.9239, 0.3827, -1.0), (-0.9239, 0.3827, 1.0), (-0.8315, 0.5556, -1.0), (-0.8315, 0.5556, 1.0), (-0.7071, 0.7071, -1.0), (-0.7071, 0.7071, 1.0), (-0.5556, 0.8315, -1.0), (-0.5556, 0.8315, 1.0), (-0.3827, 0.9239, -1.0), (-0.3827, 0.9239, 1.0), (-0.1951, 0.9808, -1.0), (-0.1951, 0.9808, 1.0)], [], [(0, 1, 3, 2), (2, 3, 5, 4), (4, 5, 7, 6), (6, 7, 9, 8), (8, 9, 11, 10), (10, 11, 13, 12), (12, 13, 15, 14), (14, 15, 17, 16), (16, 17, 19, 18), (18, 19, 21, 20), (20, 21, 23, 22), (22, 23, 25, 24), (24, 25, 27, 26), (26, 27, 29, 28), (28, 29, 31, 30), (30, 31, 33, 32), (32, 33, 35, 34), (34, 35, 37, 36), (36, 37, 39, 38), (38, 39, 41, 40), (40, 41, 43, 42), (42, 43, 45, 44), (44, 45, 47, 46), (46, 47, 49, 48), (48, 49, 51, 50), (50, 51, 53, 52), (52, 53, 55, 54), (54, 55, 57, 56), (56, 57, 59, 58), (58, 59, 61, 60), (3, 1, 63, 61, 59, 57, 55, 53, 51, 49, 47, 45, 43, 41, 39, 37, 35, 33, 31, 29, 27, 25, 23, 21, 19, 17, 15, 13, 11, 9, 7, 5), (60, 61, 63, 62), (62, 63, 1, 0), (0, 2, 4, 6, 8, 10, 12, 14, 16, 18, 20, 22, 24, 26, 28, 30, 32, 34, 36, 38, 40, 42, 44, 46, 48, 50, 52, 54, 56, 58, 60, 62)])
me_cylinder_001.use_remesh_preserve_volume = False
me_cylinder_001.use_remesh_preserve_attributes = False
me_cylinder_001.use_mirror_vertex_groups = False
me_cylinder_001.update()
me_cylinder_002 = bpy.data.meshes.new('Cylinder.002')
me_cylinder_002.from_pydata([(0.0, 1.0, -1.0), (0.0, 1.0, 1.0), (0.1951, 0.9808, -1.0), (0.1951, 0.9808, 1.0), (0.3827, 0.9239, -1.0), (0.3827, 0.9239, 1.0), (0.5556, 0.8315, -1.0), (0.5556, 0.8315, 1.0), (0.7071, 0.7071, -1.0), (0.7071, 0.7071, 1.0), (0.8315, 0.5556, -1.0), (0.8315, 0.5556, 1.0), (0.9239, 0.3827, -1.0), (0.9239, 0.3827, 1.0), (0.9808, 0.1951, -1.0), (0.9808, 0.1951, 1.0), (1.0, 7.55e-08, -1.0), (1.0, 7.55e-08, 1.0), (0.9808, -0.1951, -1.0), (0.9808, -0.1951, 1.0), (0.9239, -0.3827, -1.0), (0.9239, -0.3827, 1.0), (0.8315, -0.5556, -1.0), (0.8315, -0.5556, 1.0), (0.7071, -0.7071, -1.0), (0.7071, -0.7071, 1.0), (0.5556, -0.8315, -1.0), (0.5556, -0.8315, 1.0), (0.3827, -0.9239, -1.0), (0.3827, -0.9239, 1.0), (0.1951, -0.9808, -1.0), (0.1951, -0.9808, 1.0), (-3.258e-07, -1.0, -1.0), (-3.258e-07, -1.0, 1.0), (-0.1951, -0.9808, -1.0), (-0.1951, -0.9808, 1.0), (-0.3827, -0.9239, -1.0), (-0.3827, -0.9239, 1.0), (-0.5556, -0.8315, -1.0), (-0.5556, -0.8315, 1.0), (-0.7071, -0.7071, -1.0), (-0.7071, -0.7071, 1.0), (-0.8315, -0.5556, -1.0), (-0.8315, -0.5556, 1.0), (-0.9239, -0.3827, -1.0), (-0.9239, -0.3827, 1.0), (-0.9808, -0.1951, -1.0), (-0.9808, -0.1951, 1.0), (-1.0, 9.656e-07, -1.0), (-1.0, 9.656e-07, 1.0), (-0.9808, 0.1951, -1.0), (-0.9808, 0.1951, 1.0), (-0.9239, 0.3827, -1.0), (-0.9239, 0.3827, 1.0), (-0.8315, 0.5556, -1.0), (-0.8315, 0.5556, 1.0), (-0.7071, 0.7071, -1.0), (-0.7071, 0.7071, 1.0), (-0.5556, 0.8315, -1.0), (-0.5556, 0.8315, 1.0), (-0.3827, 0.9239, -1.0), (-0.3827, 0.9239, 1.0), (-0.1951, 0.9808, -1.0), (-0.1951, 0.9808, 1.0)], [], [(0, 1, 3, 2), (2, 3, 5, 4), (4, 5, 7, 6), (6, 7, 9, 8), (8, 9, 11, 10), (10, 11, 13, 12), (12, 13, 15, 14), (14, 15, 17, 16), (16, 17, 19, 18), (18, 19, 21, 20), (20, 21, 23, 22), (22, 23, 25, 24), (24, 25, 27, 26), (26, 27, 29, 28), (28, 29, 31, 30), (30, 31, 33, 32), (32, 33, 35, 34), (34, 35, 37, 36), (36, 37, 39, 38), (38, 39, 41, 40), (40, 41, 43, 42), (42, 43, 45, 44), (44, 45, 47, 46), (46, 47, 49, 48), (48, 49, 51, 50), (50, 51, 53, 52), (52, 53, 55, 54), (54, 55, 57, 56), (56, 57, 59, 58), (58, 59, 61, 60), (3, 1, 63, 61, 59, 57, 55, 53, 51, 49, 47, 45, 43, 41, 39, 37, 35, 33, 31, 29, 27, 25, 23, 21, 19, 17, 15, 13, 11, 9, 7, 5), (60, 61, 63, 62), (62, 63, 1, 0), (0, 2, 4, 6, 8, 10, 12, 14, 16, 18, 20, 22, 24, 26, 28, 30, 32, 34, 36, 38, 40, 42, 44, 46, 48, 50, 52, 54, 56, 58, 60, 62)])
me_cylinder_002.use_remesh_preserve_volume = False
me_cylinder_002.use_remesh_preserve_attributes = False
me_cylinder_002.use_mirror_vertex_groups = False
me_cylinder_002.update()
me_cylinder_003 = bpy.data.meshes.new('Cylinder.003')
me_cylinder_003.from_pydata([(-5.95e-06, 0.1217, 1.0), (-5.971e-06, 0.1217, 2.75), (0.02374, 0.1194, 1.0), (0.02374, 0.1194, 2.75), (0.04658, 0.1125, 1.0), (0.04658, 0.1125, 2.75), (0.06763, 0.1012, 1.0), (0.06763, 0.1012, 2.75), (0.08608, 0.08608, 1.0), (0.08608, 0.08608, 2.75), (0.1012, 0.06763, 1.0), (0.1012, 0.06764, 2.75), (0.1125, 0.04659, 1.0), (0.1125, 0.04659, 2.75), (0.1194, 0.02375, 1.0), (0.1194, 0.02375, 2.75), (0.1217, -3.132e-07, 1.0), (0.1217, 5.573e-07, 2.75), (0.1194, -0.02375, 1.0), (0.1194, -0.02375, 2.75), (0.1125, -0.04659, 1.0), (0.1125, -0.04659, 2.75), (0.1012, -0.06763, 1.0), (0.1012, -0.06763, 2.75), (0.08608, -0.08608, 1.0), (0.08608, -0.08608, 2.75), (0.06763, -0.1012, 1.0), (0.06763, -0.1012, 2.75), (0.04658, -0.1125, 1.0), (0.04658, -0.1125, 2.75), (0.02374, -0.1194, 1.0), (0.02374, -0.1194, 2.75), (-5.99e-06, -0.1217, 1.0), (-6.011e-06, -0.1217, 2.75), (-0.02376, -0.1194, 1.0), (-0.02376, -0.1194, 2.75), (-0.04659, -0.1125, 1.0), (-0.04659, -0.1125, 2.75), (-0.06764, -0.1012, 1.0), (-0.06764, -0.1012, 2.75), (-0.08609, -0.08608, 1.0), (-0.08609, -0.08608, 2.75), (-0.1012, -0.06763, 1.0), (-0.1012, -0.06763, 2.75), (-0.1125, -0.04659, 1.0), (-0.1125, -0.04659, 2.75), (-0.1194, -0.02375, 1.0), (-0.1194, -0.02375, 2.75), (-0.1217, -1.921e-07, 1.0), (-0.1217, 6.783e-07, 2.75), (-0.1194, 0.02375, 1.0), (-0.1194, 0.02375, 2.75), (-0.1125, 0.04659, 1.0), (-0.1125, 0.04659, 2.75), (-0.1012, 0.06763, 1.0), (-0.1012, 0.06764, 2.75), (-0.08609, 0.08608, 1.0), (-0.08609, 0.08608, 2.75), (-0.06764, 0.1012, 1.0), (-0.06764, 0.1012, 2.75), (-0.04659, 0.1125, 1.0), (-0.04659, 0.1125, 2.75), (-0.02376, 0.1194, 1.0), (-0.02376, 0.1194, 2.75), (0.0, 1.0, -1.0), (0.0, 1.0, 1.0), (0.1951, 0.9808, -1.0), (0.1951, 0.9808, 1.0), (0.3827, 0.9239, -1.0), (0.3827, 0.9239, 1.0), (0.5556, 0.8315, -1.0), (0.5556, 0.8315, 1.0), (0.7071, 0.7071, -1.0), (0.7071, 0.7071, 1.0), (0.8315, 0.5556, -1.0), (0.8315, 0.5556, 1.0), (0.9239, 0.3827, -1.0), (0.9239, 0.3827, 1.0), (0.9808, 0.1951, -1.0), (0.9808, 0.1951, 1.0), (1.0, 7.55e-08, -1.0), (1.0, 7.55e-08, 1.0), (0.9808, -0.1951, -1.0), (0.9808, -0.1951, 1.0), (0.9239, -0.3827, -1.0), (0.9239, -0.3827, 1.0), (0.8315, -0.5556, -1.0), (0.8315, -0.5556, 1.0), (0.7071, -0.7071, -1.0), (0.7071, -0.7071, 1.0), (0.5556, -0.8315, -1.0), (0.5556, -0.8315, 1.0), (0.3827, -0.9239, -1.0), (0.3827, -0.9239, 1.0), (0.1951, -0.9808, -1.0), (0.1951, -0.9808, 1.0), (-3.258e-07, -1.0, -1.0), (-3.258e-07, -1.0, 1.0), (-0.1951, -0.9808, -1.0), (-0.1951, -0.9808, 1.0), (-0.3827, -0.9239, -1.0), (-0.3827, -0.9239, 1.0), (-0.5556, -0.8315, -1.0), (-0.5556, -0.8315, 1.0), (-0.7071, -0.7071, -1.0), (-0.7071, -0.7071, 1.0), (-0.8315, -0.5556, -1.0), (-0.8315, -0.5556, 1.0), (-0.9239, -0.3827, -1.0), (-0.9239, -0.3827, 1.0), (-0.9808, -0.1951, -1.0), (-0.9808, -0.1951, 1.0), (-1.0, 9.656e-07, -1.0), (-1.0, 9.656e-07, 1.0), (-0.9808, 0.1951, -1.0), (-0.9808, 0.1951, 1.0), (-0.9239, 0.3827, -1.0), (-0.9239, 0.3827, 1.0), (-0.8315, 0.5556, -1.0), (-0.8315, 0.5556, 1.0), (-0.7071, 0.7071, -1.0), (-0.7071, 0.7071, 1.0), (-0.5556, 0.8315, -1.0), (-0.5556, 0.8315, 1.0), (-0.3827, 0.9239, -1.0), (-0.3827, 0.9239, 1.0), (-0.1951, 0.9808, -1.0), (-0.1951, 0.9808, 1.0), (0.08108, -0.03359, 1.0), (0.1103, -0.04569, 1.0), (-0.09352, 0.03874, 1.0), (-0.1103, 0.0457, 1.0), (-0.1125, 0.04659, 1.0), (0.1125, -0.04658, 1.0)], [(30, 128), (18, 129), (46, 130), (54, 131)], [(0, 1, 3, 2), (2, 3, 5, 4), (4, 5, 7, 6), (6, 7, 9, 8), (8, 9, 11, 10), (10, 11, 13, 12), (12, 13, 15, 14), (14, 15, 17, 16), (16, 17, 19, 18), (18, 19, 21, 20, 133), (20, 21, 23, 22), (22, 23, 25, 24), (24, 25, 27, 26), (26, 27, 29, 28), (28, 29, 31, 30), (30, 31, 33, 32), (32, 33, 35, 34), (34, 35, 37, 36), (36, 37, 39, 38), (38, 39, 41, 40), (40, 41, 43, 42), (42, 43, 45, 44), (44, 45, 47, 46), (46, 47, 49, 48), (48, 49, 51, 50), (50, 51, 53, 52), (52, 53, 55, 54, 132), (54, 55, 57, 56), (56, 57, 59, 58), (58, 59, 61, 60), (3, 1, 63, 61, 59, 57, 55, 53, 51, 49, 47, 45, 43, 41, 39, 37, 35, 33, 31, 29, 27, 25, 23, 21, 19, 17, 15, 13, 11, 9, 7, 5), (60, 61, 63, 62), (62, 63, 1, 0), (0, 2, 4, 6, 8, 10, 12, 14, 16, 18, 133, 20, 22, 24, 26, 28, 30, 32, 34, 36, 38, 40, 42, 44, 46, 62), (64, 65, 67, 66), (66, 67, 69, 68), (68, 69, 71, 70), (70, 71, 73, 72), (72, 73, 75, 74), (74, 75, 77, 76), (76, 77, 79, 78), (78, 79, 81, 80), (80, 81, 83, 82), (82, 83, 85, 84), (84, 85, 87, 86), (86, 87, 89, 88), (88, 89, 91, 90), (90, 91, 93, 92), (92, 93, 95, 94), (94, 95, 97, 96), (96, 97, 99, 98), (98, 99, 101, 100), (100, 101, 103, 102), (102, 103, 105, 104), (104, 105, 107, 106), (106, 107, 109, 108), (108, 109, 111, 110), (110, 111, 113, 112), (112, 113, 115, 114), (114, 115, 117, 116), (116, 117, 119, 118), (118, 119, 121, 120), (120, 121, 123, 122), (122, 123, 125, 124), (67, 65, 127, 125, 123, 121, 119, 117, 115, 113, 48, 50, 52, 54, 56, 58, 60, 62, 0, 2, 4, 6, 8, 10, 12, 14, 16, 81, 79, 77, 75, 73, 71, 69), (124, 125, 127, 126), (126, 127, 65, 64), (64, 66, 68, 70, 72, 74, 76, 78, 80, 82, 84, 86, 88, 90, 92, 94, 96, 98, 100, 102, 104, 106, 108, 110, 112, 114, 116, 118, 120, 122, 124, 126), (81, 16, 18, 20, 22, 24, 26, 28, 30, 32, 34, 36, 38, 40, 42, 44, 46, 48, 113, 111, 109, 107, 105, 103, 101, 99, 97, 95, 93, 91, 89, 87, 85, 83), (44, 42, 40, 38, 36, 34, 32, 30, 28, 26, 24, 22, 20, 18, 16, 14, 12, 10, 8, 6, 4, 2, 0, 62, 46), (62, 46, 48, 50, 52, 132, 54, 56, 58, 60)])
me_cylinder_003.use_remesh_preserve_volume = False
me_cylinder_003.use_remesh_preserve_attributes = False
me_cylinder_003.use_mirror_vertex_groups = False
me_cylinder_003.update()
me_cylinder = bpy.data.meshes.new('Cylinder')
me_cylinder.from_pydata([(0.0, 1.0, -1.0), (0.0, 1.0, 1.0), (0.1951, 0.9808, -1.0), (0.1951, 0.9808, 1.0), (0.3827, 0.9239, -1.0), (0.3827, 0.9239, 1.0), (0.5556, 0.8315, -1.0), (0.5556, 0.8315, 1.0), (0.7071, 0.7071, -1.0), (0.7071, 0.7071, 1.0), (0.8315, 0.5556, -1.0), (0.8315, 0.5556, 1.0), (0.9239, 0.3827, -1.0), (0.9239, 0.3827, 1.0), (0.9808, 0.1951, -1.0), (0.9808, 0.1951, 1.0), (1.0, 7.55e-08, -1.0), (1.0, 7.55e-08, 1.0), (0.9808, -0.1951, -1.0), (0.9808, -0.1951, 1.0), (0.9239, -0.3827, -1.0), (0.9239, -0.3827, 1.0), (0.8315, -0.5556, -1.0), (0.8315, -0.5556, 1.0), (0.7071, -0.7071, -1.0), (0.7071, -0.7071, 1.0), (0.5556, -0.8315, -1.0), (0.5556, -0.8315, 1.0), (0.3827, -0.9239, -1.0), (0.3827, -0.9239, 1.0), (0.1951, -0.9808, -1.0), (0.1951, -0.9808, 1.0), (-3.258e-07, -1.0, -1.0), (-3.258e-07, -1.0, 1.0), (-0.1951, -0.9808, -1.0), (-0.1951, -0.9808, 1.0), (-0.3827, -0.9239, -1.0), (-0.3827, -0.9239, 1.0), (-0.5556, -0.8315, -1.0), (-0.5556, -0.8315, 1.0), (-0.7071, -0.7071, -1.0), (-0.7071, -0.7071, 1.0), (-0.8315, -0.5556, -1.0), (-0.8315, -0.5556, 1.0), (-0.9239, -0.3827, -1.0), (-0.9239, -0.3827, 1.0), (-0.9808, -0.1951, -1.0), (-0.9808, -0.1951, 1.0), (-1.0, 9.656e-07, -1.0), (-1.0, 9.656e-07, 1.0), (-0.9808, 0.1951, -1.0), (-0.9808, 0.1951, 1.0), (-0.9239, 0.3827, -1.0), (-0.9239, 0.3827, 1.0), (-0.8315, 0.5556, -1.0), (-0.8315, 0.5556, 1.0), (-0.7071, 0.7071, -1.0), (-0.7071, 0.7071, 1.0), (-0.5556, 0.8315, -1.0), (-0.5556, 0.8315, 1.0), (-0.3827, 0.9239, -1.0), (-0.3827, 0.9239, 1.0), (-0.1951, 0.9808, -1.0), (-0.1951, 0.9808, 1.0)], [], [(0, 1, 3, 2), (2, 3, 5, 4), (4, 5, 7, 6), (6, 7, 9, 8), (8, 9, 11, 10), (10, 11, 13, 12), (12, 13, 15, 14), (14, 15, 17, 16), (16, 17, 19, 18), (18, 19, 21, 20), (20, 21, 23, 22), (22, 23, 25, 24), (24, 25, 27, 26), (26, 27, 29, 28), (28, 29, 31, 30), (30, 31, 33, 32), (32, 33, 35, 34), (34, 35, 37, 36), (36, 37, 39, 38), (38, 39, 41, 40), (40, 41, 43, 42), (42, 43, 45, 44), (44, 45, 47, 46), (46, 47, 49, 48), (48, 49, 51, 50), (50, 51, 53, 52), (52, 53, 55, 54), (54, 55, 57, 56), (56, 57, 59, 58), (58, 59, 61, 60), (3, 1, 63, 61, 59, 57, 55, 53, 51, 49, 47, 45, 43, 41, 39, 37, 35, 33, 31, 29, 27, 25, 23, 21, 19, 17, 15, 13, 11, 9, 7, 5), (60, 61, 63, 62), (62, 63, 1, 0), (0, 2, 4, 6, 8, 10, 12, 14, 16, 18, 20, 22, 24, 26, 28, 30, 32, 34, 36, 38, 40, 42, 44, 46, 48, 50, 52, 54, 56, 58, 60, 62)])
me_cylinder.use_remesh_preserve_volume = False
me_cylinder.use_remesh_preserve_attributes = False
me_cylinder.use_mirror_vertex_groups = False
me_cylinder.update()
me_cube_002 = bpy.data.meshes.new('Cube.002')
me_cube_002.from_pydata([(-0.9288, 0.0, -0.96), (-0.9288, 0.4944, -0.96), (-0.3205, 0.0, -0.96), (-0.109, 0.4944, -0.96), (-0.3872, 0.4944, -0.96), (-0.4539, 0.4944, -0.96), (-0.5205, 0.4944, -0.96), (-0.5872, 0.4944, -0.96), (-0.6539, 0.4944, -0.96), (-0.6539, 0.0, -0.96), (-0.5872, 0.0, -0.96), (-0.5205, 0.0, -0.96), (-0.4539, 0.0, -0.96), (-0.3872, 0.0, -0.96), (-0.9288, 0.4144, -0.96), (-0.9288, 0.3344, -0.96), (-0.9288, 0.2544, -0.96), (-0.9288, 0.1979, -0.96), (-0.3205, 0.1979, -0.96), (-0.109, 0.2544, -0.96), (-0.109, 0.3344, -0.96), (-0.109, 0.4144, -0.96), (-0.6539, 0.4144, -0.96), (-0.6539, 0.3344, -0.96), (-0.6539, 0.2544, -0.96), (-0.6539, 0.1979, -0.96), (-0.5872, 0.4144, -0.96), (-0.5872, 0.3344, -0.96), (-0.5872, 0.2544, -0.96), (-0.5872, 0.1979, -0.96), (-0.5205, 0.4144, -0.96), (-0.5205, 0.3344, -0.96), (-0.5205, 0.2544, -0.96), (-0.5205, 0.1979, -0.96), (-0.4539, 0.4144, -0.96), (-0.4539, 0.3344, -0.96), (-0.4539, 0.2544, -0.96), (-0.4539, 0.1979, -0.96), (-0.3872, 0.4144, -0.96), (-0.3872, 0.3344, -0.96), (-0.3872, 0.2544, -0.96), (-0.3872, 0.1979, -0.96), (0.6879, 0.4944, -0.96), (0.6879, 0.1979, -0.96), (0.6879, 0.2544, -0.96), (0.6879, 0.3344, -0.96), (0.6879, 0.4144, -0.96), (-0.109, 0.9041, -0.96), (0.6879, 0.9041, -0.96), (-0.0586, 0.3344, -0.96), (-0.0586, 0.4144, -0.96), (-0.2315, 0.1979, -0.96), (-0.0586, 0.4944, -0.96), (-0.0586, 0.2544, -0.96), (-0.0586, 0.9041, -0.96), (0.6879, 0.941, -0.96), (-0.0586, 0.941, -0.96), (-0.9288, -0.04758, -0.96), (-0.9288, -0.4944, -0.96), (-0.3205, -0.04758, -0.96), (-0.109, -0.4944, -0.96), (-0.3872, -0.4944, -0.96), (-0.4539, -0.4944, -0.96), (-0.5205, -0.4944, -0.96), (-0.5872, -0.4944, -0.96), (-0.6539, -0.4944, -0.96), (-0.6539, -0.04758, -0.96), (-0.5872, -0.04758, -0.96), (-0.5205, -0.04758, -0.96), (-0.4539, -0.04758, -0.96), (-0.3872, -0.04758, -0.96), (-0.9288, -0.4144, -0.96), (-0.9288, -0.3344, -0.96), (-0.9288, -0.2544, -0.96), (-0.9288, -0.1979, -0.96), (-0.3205, -0.1979, -0.96), (-0.109, -0.2544, -0.96), (-0.109, -0.3344, -0.96), (-0.109, -0.4144, -0.96), (-0.6539, -0.4144, -0.96), (-0.6539, -0.3344, -0.96), (-0.6539, -0.2544, -0.96), (-0.6539, -0.1979, -0.96), (-0.5872, -0.4144, -0.96), (-0.5872, -0.3344, -0.96), (-0.5872, -0.2544, -0.96), (-0.5872, -0.1979, -0.96), (-0.5205, -0.4144, -0.96), (-0.5205, -0.3344, -0.96), (-0.5205, -0.2544, -0.96), (-0.5205, -0.1979, -0.96), (-0.4539, -0.4144, -0.96), (-0.4539, -0.3344, -0.96), (-0.4539, -0.2544, -0.96), (-0.4539, -0.1979, -0.96), (-0.3872, -0.4144, -0.96), (-0.3872, -0.3344, -0.96), (-0.3872, -0.2544, -0.96), (-0.3872, -0.1979, -0.96), (0.6879, -0.4944, -0.96), (0.6879, -0.1979, -0.96), (0.6879, -0.2544, -0.96), (0.6879, -0.3344, -0.96), (0.6879, -0.4144, -0.96), (-0.109, -0.9041, -0.96), (0.6879, -0.9041, -0.96), (-0.0586, -0.3344, -0.96), (-0.0586, -0.4144, -0.96), (-0.2315, -0.1979, -0.96), (-0.0586, -0.4944, -0.96), (-0.0586, -0.2544, -0.96), (-0.0586, -0.9041, -0.96), (0.6879, -0.941, -0.96), (-0.0586, -0.941, -0.96), (-0.2174, 0.55, 0.8889), (-0.1804, 0.55, 0.6123), (-0.1577, 0.55, 0.3121), (-0.15, 0.55, 8.583e-08), (-0.1577, 0.55, -0.3121), (-0.1804, 0.55, -0.6123), (-0.2174, 0.55, -0.8889), (-0.2672, 0.55, -1.131), (-0.8328, 0.55, -1.131), (-0.8826, 0.55, -0.8889), (-0.9196, 0.55, -0.6123), (-0.9423, 0.55, -0.3121), (-0.95, 0.55, 1.51e-06), (-0.9423, 0.55, 0.3121), (-0.1804, -0.55, 0.6123), (-0.1577, -0.55, 0.3121), (-0.15, -0.55, 1.558e-07), (-0.1804, -0.94, -0.6123), (-0.2174, -0.94, -0.8889), (-0.2672, -0.55, -1.131), (-0.2174, -0.55, 0.8889), (-0.2174, -0.94, 0.8889), (-0.1804, -0.94, 0.6123), (-0.1577, -0.94, 0.3121), (-0.15, -0.94, 8.583e-08), (-0.1577, -0.55, -0.3121), (-0.1577, -0.94, -0.3121), (-0.1804, -0.55, -0.6123), (-0.2174, -0.55, -0.8889), (-0.2672, -0.94, -1.131), (-0.8328, -0.55, -1.131), (-0.8328, -0.94, -1.131), (-0.8826, -0.55, -0.8889), (-0.8826, -0.94, -0.8889), (-0.9196, -0.55, -0.6123), (-0.9196, -0.94, -0.6123), (-0.9423, -0.55, -0.3121), (-0.9423, -0.94, -0.3121), (-0.95, -0.55, 1.58e-06), (-0.95, -0.94, 1.51e-06), (-0.9423, -0.55, 0.3121), (-0.9423, -0.94, 0.3121), (0.86, 1.0, -1.2), (0.86, -1.0, -1.2), (0.23, 1.0, 0.8), (0.23, -1.0, 0.8), (0.23, 1.0, -1.2), (0.23, -1.0, -1.2), (-1.0, 0.94, 0.32), (-1.0, 0.94, -1.2), (-0.1, 0.94, 0.9451), (-0.1, 0.94, -1.2), (-0.1, 1.0, 0.9451), (-0.1, 1.0, -1.2), (-0.8119, -0.55, -1.2), (-0.2881, -0.94, -1.2), (-0.2881, -0.55, -1.2), (-0.8119, -0.94, -1.2), (-0.9264, -0.94, 0.5225), (-0.9264, -0.55, 0.5225), (-0.2417, -0.55, 1.007), (-0.68, -0.55, 1.2), (-0.95, 0.94, 1.578e-06), (-0.9423, 0.94, 0.3121), (-0.1577, 0.94, 0.3121), (-0.15, 0.94, 1.54e-07), (-0.9423, 0.94, -0.3121), (-0.1577, 0.94, -0.3121), (-0.9196, 0.94, -0.6123), (-0.1804, 0.94, -0.6123), (-0.8826, 0.94, -0.8889), (-0.2174, 0.94, -0.8889), (-0.8328, 0.94, -1.131), (-0.2672, 0.94, -1.131), (-0.2881, 0.55, -1.2), (-0.2881, 0.94, -1.2), (-0.8119, 0.55, -1.2), (-0.8119, 0.94, -1.2), (-0.2174, 0.94, 0.8889), (-0.1804, 0.94, 0.6123), (-0.9264, 0.55, 0.5225), (-0.9264, 0.94, 0.5225), (-0.2417, 0.94, 1.007), (-0.2417, 0.55, 1.007), (-0.68, 0.55, 1.2), (-0.1, -1.0, 0.9451), (-0.1, -0.94, 0.9451), (-0.2417, -0.94, 1.007), (-0.1, -0.94, 0.9451), (-0.1, -1.0, -1.2), (-0.1, -0.94, -1.2), (-1.0, -0.94, -1.2), (-1.0, -0.94, 0.32), (-0.3872, -0.4944, 1.071), (-0.4539, -0.4944, 1.101), (-0.5205, -0.4944, 1.13), (-0.109, -0.4944, 0.949), (-0.9288, -0.3344, 0.5159), (-0.9288, -0.2544, 0.5159), (-0.2315, -0.1979, 1.003), (0.1664, -0.941, 0.828), (0.1664, -0.4944, 0.828), (0.1664, -0.9041, 0.828), (0.1664, -0.4144, 0.828), (-0.9288, -0.4144, 0.5159), (0.1664, -0.3344, 0.828), (0.1664, -0.2544, 0.828), (-0.5872, -0.4944, 1.159), (-0.3205, -0.1979, 1.042), (-0.9288, -0.04758, 0.5159), (0.1664, -0.1979, 0.828), (-0.9288, -0.1979, 0.5159), (-0.109, -0.9041, 0.949), (-0.0586, -0.9041, 0.9269), (-0.9288, -0.4944, 0.5159), (-0.0586, -0.941, 0.9269), (-0.68, -0.4944, 1.2), (-0.6539, -0.4944, 1.189), (-0.109, 0.4944, 0.949), (-0.4539, 0.4944, 1.101), (-0.5205, 0.4944, 1.13), (-0.3872, 0.4944, 1.071), (-0.9288, 0.3344, 0.5159), (-0.9288, 0.2544, 0.5159), (-0.2315, 0.1979, 1.003), (0.1664, 0.941, 0.828), (0.1664, 0.4944, 0.828), (0.1664, 0.9041, 0.828), (0.1664, 0.4144, 0.828), (-0.9288, 0.4144, 0.5159), (0.1664, 0.3344, 0.828), (0.1664, 0.2544, 0.828), (-0.5872, 0.4944, 1.159), (-0.3205, 0.1979, 1.042), (-0.9288, 0.0, 0.5159), (0.1664, 0.1979, 0.828), (-0.9288, 0.1979, 0.5159), (-0.109, 0.9041, 0.949), (-0.0586, 0.9041, 0.9269), (-0.9288, 0.4944, 0.5159), (-0.0586, 0.941, 0.9269), (-0.6539, 0.4944, 1.189), (-0.68, 0.4944, 1.2), (-0.109, 0.4944, 0.7581), (-0.6539, 0.4944, 0.9737), (-0.5872, 0.4944, 0.9473), (-0.5205, 0.4944, 0.9209), (-0.4539, 0.4944, 0.8945), (-0.3872, 0.4944, 0.8682), (-0.3205, 0.1979, 0.8418), (0.1664, 0.4944, 0.6955), (0.1664, 0.4144, 0.6955), (0.1664, 0.3344, 0.6955), (0.1664, 0.2544, 0.6955), (0.1664, 0.1979, 0.6955), (-0.109, 0.9041, 0.7581), (0.1664, 0.9041, 0.6955), (-0.0586, 0.9041, 0.7382), (0.1664, 0.941, 0.6955), (-0.0586, 0.941, 0.7382), (-0.109, -0.4944, 0.7581), (-0.6539, -0.4944, 0.9737), (-0.5872, -0.4944, 0.9473), (-0.5205, -0.4944, 0.9209), (-0.4539, -0.4944, 0.8945), (-0.3872, -0.4944, 0.8682), (-0.3205, -0.1979, 0.8418), (0.1664, -0.4944, 0.6955), (0.1664, -0.4144, 0.6955), (0.1664, -0.3344, 0.6955), (0.1664, -0.2544, 0.6955), (0.1664, -0.1979, 0.6955), (-0.109, -0.9041, 0.7581), (0.1664, -0.9041, 0.6955), (-0.0586, -0.9041, 0.7382), (0.1664, -0.941, 0.6955), (-0.0586, -0.941, 0.7382), (-0.2315, -0.1979, 0.8066), (-0.2315, 0.1979, 0.8066)], [(200, 202)], [(14, 1, 253, 243), (262, 257, 232, 235), (263, 280, 222, 247), (2, 13, 12, 11, 10, 9, 0, 57, 66, 67, 68, 69, 70, 59), (41, 13, 2, 18), (17, 0, 9, 25), (25, 9, 10, 29), (29, 10, 11, 33), (33, 11, 12, 37), (37, 12, 13, 41), (0, 248, 223, 57), (162, 206, 172, 173, 175, 230, 228, 218, 211, 212, 225, 223, 248, 250, 237, 236, 243, 253, 256, 198, 194, 195), (1, 8, 258, 255, 256, 253), (258, 259, 246, 255), (259, 260, 234, 246), (260, 261, 233, 234), (261, 262, 235, 233), (5, 34, 38, 4), (34, 35, 39, 38), (35, 36, 40, 39), (36, 37, 41, 40), (6, 30, 34, 5), (30, 31, 35, 34), (31, 32, 36, 35), (32, 33, 37, 36), (7, 26, 30, 6), (26, 27, 31, 30), (27, 28, 32, 31), (28, 29, 33, 32), (8, 22, 26, 7), (22, 23, 27, 26), (23, 24, 28, 27), (24, 25, 29, 28), (1, 14, 22, 8), (14, 15, 23, 22), (15, 16, 24, 23), (16, 17, 25, 24), (4, 38, 21, 3), (38, 39, 20, 21), (39, 40, 19, 20), (40, 41, 18, 19), (49, 45, 46, 50), (0, 17, 250, 248), (17, 16, 237, 250), (16, 15, 236, 237), (15, 14, 243, 236), (264, 265, 242, 240), (265, 266, 244, 242), (266, 267, 245, 244), (267, 268, 249, 245), (51, 43, 44, 53), (50, 46, 42, 52), (53, 44, 45, 49), (257, 269, 251, 232), (52, 54, 47, 3), (42, 48, 54, 52), (269, 271, 252, 251), (19, 53, 49, 20), (21, 50, 52, 3), (18, 51, 53, 19), (20, 49, 50, 21), (273, 272, 239, 254), (271, 273, 254, 252), (48, 55, 56, 54), (71, 218, 228, 58), (279, 207, 210, 274), (158, 166, 164, 196, 197, 198, 256, 255, 246, 234, 233, 235, 232, 251, 252, 254, 239, 241, 240, 242, 244, 245, 249, 238, 247, 222, 213, 224, 220, 219, 217, 215, 216, 214, 229, 227, 226, 210, 207, 208, 209, 221, 231, 230, 175, 174, 201, 200, 199, 159), (98, 75, 59, 70), (74, 82, 66, 57), (82, 86, 67, 66), (86, 90, 68, 67), (90, 94, 69, 68), (94, 98, 70, 69), (58, 228, 230, 231, 275, 65), (275, 231, 221, 276), (276, 221, 209, 277), (277, 209, 208, 278), (278, 208, 207, 279), (62, 61, 95, 91), (91, 95, 96, 92), (92, 96, 97, 93), (93, 97, 98, 94), (63, 62, 91, 87), (87, 91, 92, 88), (88, 92, 93, 89), (89, 93, 94, 90), (64, 63, 87, 83), (83, 87, 88, 84), (84, 88, 89, 85), (85, 89, 90, 86), (65, 64, 83, 79), (79, 83, 84, 80), (80, 84, 85, 81), (81, 85, 86, 82), (58, 65, 79, 71), (71, 79, 80, 72), (72, 80, 81, 73), (73, 81, 82, 74), (61, 60, 78, 95), (95, 78, 77, 96), (96, 77, 76, 97), (97, 76, 75, 98), (106, 107, 103, 102), (57, 223, 225, 74), (74, 225, 212, 73), (73, 212, 211, 72), (72, 211, 218, 71), (281, 215, 217, 282), (282, 217, 219, 283), (283, 219, 220, 284), (284, 220, 224, 285), (108, 110, 101, 100), (107, 109, 99, 103), (110, 106, 102, 101), (274, 210, 226, 286), (109, 60, 104, 111), (99, 109, 111, 105), (286, 226, 227, 288), (76, 77, 106, 110), (78, 60, 109, 107), (75, 76, 110, 108), (77, 78, 107, 106), (290, 229, 214, 289), (288, 227, 229, 290), (105, 111, 113, 112), (136, 128, 129, 137), (142, 133, 143, 132), (174, 134, 135, 201), (130, 138, 137, 129), (139, 141, 131, 140), (169, 143, 133, 170), (144, 146, 147, 145), (148, 150, 151, 149), (150, 152, 153, 151), (152, 154, 155, 153), (154, 173, 172, 155), (157, 156, 158, 159), (156, 157, 161, 160), (165, 164, 166, 167), (163, 162, 195, 177, 176, 180, 182, 184, 186, 191), (140, 138, 130, 139), (168, 144, 145, 171), (142, 132, 131, 141), (129, 128, 134, 174, 175, 173, 154, 152, 150, 148, 146, 144, 168, 170, 133, 142, 141, 139, 130), (146, 148, 149, 147), (178, 116, 115, 193), (193, 115, 114, 192), (179, 117, 116, 178), (189, 187, 185, 183, 181, 179, 178, 193, 192, 196, 164, 165), (184, 123, 122, 186), (197, 114, 115, 116, 117, 118, 119, 120, 121, 188, 190, 122, 123, 124, 125, 126, 127, 194, 198), (177, 127, 126, 176), (181, 118, 117, 179), (185, 120, 119, 183), (194, 127, 177, 195), (183, 119, 118, 181), (180, 125, 124, 182), (187, 121, 120, 185), (186, 122, 190, 191), (182, 124, 123, 184), (188, 121, 187, 189), (192, 114, 197, 196), (176, 126, 125, 180), (135, 134, 128, 136), (158, 156, 160, 167, 166), (147, 149, 151, 153, 155, 172, 206, 205, 171, 145), (135, 136, 137, 138, 140, 131, 132, 143, 169, 204, 200, 201), (200, 204, 203, 199), (157, 159, 199, 203, 161), (162, 163, 205, 206), (160, 161, 203, 204, 169, 170, 168, 171, 205, 163, 191, 190, 188, 189, 165, 167), (287, 105, 112, 289), (281, 99, 105, 287), (291, 108, 100, 285), (280, 75, 108, 291), (272, 55, 48, 270), (270, 48, 42, 264), (268, 43, 51, 292), (292, 51, 18, 263), (238, 292, 263, 247), (249, 268, 292, 238), (241, 270, 264, 240), (239, 272, 270, 241), (222, 280, 291, 213), (213, 291, 285, 224), (215, 281, 287, 216), (216, 287, 289, 214), (111, 288, 290, 113), (113, 290, 289, 112), (104, 286, 288, 111), (60, 274, 286, 104), (101, 284, 285, 100), (102, 283, 284, 101), (103, 282, 283, 102), (99, 281, 282, 103), (62, 278, 279, 61), (63, 277, 278, 62), (64, 276, 277, 63), (65, 275, 276, 64), (61, 279, 274, 60), (54, 56, 273, 271), (56, 55, 272, 273), (47, 54, 271, 269), (3, 47, 269, 257), (44, 43, 268, 267), (45, 44, 267, 266), (46, 45, 266, 265), (42, 46, 265, 264), (5, 4, 262, 261), (6, 5, 261, 260), (7, 6, 260, 259), (8, 7, 259, 258), (18, 75, 280, 263), (4, 3, 257, 262)])
me_cube_002.materials.append(mat_material_002)
me_cube_002.use_remesh_preserve_volume = False
me_cube_002.use_remesh_preserve_attributes = False
me_cube_002.use_mirror_vertex_groups = False
me_cube_002.update()
me_cube_001 = bpy.data.meshes.new('Cube.001')
me_cube_001.from_pydata([(-1.573, -0.9186, -0.8061), (-1.951, -0.9186, 0.6954), (0.3456, -0.9145, 0.9652), (-1.604, -1.0, 0.6332), (-1.646, 0.9176, 0.6256), (-1.547, 1.0, -0.8018), (-1.604, 1.0, 0.6332), (-0.692, 1.003, 0.4102), (-0.4042, 1.0, 0.1642), (-0.4047, 1.0, -0.175), (-0.5597, 1.0, -0.4131), (-0.8103, 0.9176, -0.5455), (-0.6381, 0.9176, -0.4124), (-0.4834, 0.9176, -0.175), (-0.4827, 0.9176, 0.163), (-1.129, 0.9221, 0.5216), (-0.7333, -1.0, -0.5479), (-0.5597, -1.0, -0.4131), (-0.4047, -1.0, -0.175), (-0.4042, -1.0, 0.1642), (-1.071, -0.9975, 0.5264), (1.148, -0.9186, -0.6059), (1.355, -0.9186, -0.4311), (1.517, -0.9186, -0.175), (1.618, -0.9186, 0.1964), (0.9404, -0.9091, 0.7263), (0.6342, -0.996, 0.6784), (0.05246, -0.9975, 0.5866), (1.286, -1.0, 0.1912), (0.6216, -1.0, 0.181), (1.183, -1.0, -0.175), (0.5166, -1.0, -0.175), (1.023, -1.0, -0.428), (0.3584, -1.0, -0.4217), (0.8214, -1.0, -0.5959), (0.1687, -1.0, -0.5757), (1.023, 1.0, -0.428), (0.3584, 1.0, -0.4217), (1.183, 1.0, -0.175), (0.5166, 1.0, -0.175), (1.286, 1.0, 0.1912), (0.6216, 1.0, 0.181), (1.095, 1.003, 0.4925), (0.4715, 1.003, 0.4487), (-0.1714, 1.001, 0.8892), (-0.885, 1.0, 0.7451), (0.5012, 1.0, -1.037), (-0.6592, 1.0, -0.9012), (-0.1703, -0.9988, 0.8886), (-0.885, -1.0, 0.7451), (-0.7111, -0.9195, 1.012), (-1.564, -0.9186, 0.8425), (0.5047, -0.9186, -1.045), (-0.6778, -0.9186, -0.9069), (0.1687, 1.0, -0.5757), (-0.2542, 1.0, -0.714), (0.8214, 1.0, -0.5959), (0.4029, 1.0, -0.7616), (-0.6181, -1.0, -0.8404), (-0.262, -1.0, -0.715), (0.2865, -1.0, -0.9406), (0.3951, -1.0, -0.7626), (0.8641, -0.9186, -1.005), (0.725, -0.9186, -0.7862), (-1.429, -1.0, -0.7612), (-1.077, -1.0, -0.6655), (-1.48, 0.9176, -0.7536), (-1.136, 0.9176, -0.6612), (-0.7333, 1.0, -0.5479), (-1.069, 1.0, -0.6645), (1.408, -0.9141, 0.5139), (0.6325, 1.004, 0.6794), (0.05246, 1.003, 0.5866), (1.096, -0.9975, 0.4921), (-0.692, -0.9975, 0.4102), (0.4715, -0.9975, 0.4487), (-0.7638, 0.9221, 0.4071), (-1.071, 1.003, 0.5264), (-0.7638, -0.9141, 0.4071), (-0.7638, 0.005457, 0.4071), (1.407, 0.9221, 0.5144), (1.407, 0.005456, 0.5142), (-1.141, -0.9186, -0.6619), (-1.138, -0.0009342, -0.6615), (-1.491, -0.9186, -0.7549), (-1.485, -0.0009344, -0.7543), (0.7301, 0.9176, -0.7855), (0.7275, -0.0009345, -0.7859), (0.8746, 0.9176, -1.004), (0.8693, -0.0009344, -1.005), (-0.6671, 0.9176, -0.9056), (-0.6725, -0.0009343, -0.9062), (0.5154, 0.9176, -1.044), (0.5101, -0.0009343, -1.045), (-1.564, 0.9176, 0.8425), (-1.564, -0.0009355, 0.8425), (-0.7111, 0.9167, 1.012), (-0.7111, -0.002251, 1.012), (0.9381, 0.9271, 0.7276), (0.9392, 0.01264, 0.7269), (1.618, 0.9176, 0.1964), (1.618, -0.0009355, 0.1964), (1.517, 0.9176, -0.175), (1.517, -0.0009351, -0.175), (1.355, 0.9176, -0.4311), (1.355, -0.0009347, -0.4311), (1.148, 0.9176, -0.6059), (1.148, -0.0009345, -0.6059), (-1.129, -0.9141, 0.5216), (-1.129, 0.005456, 0.5216), (-0.4827, -0.9186, 0.163), (-0.4827, -0.000934, 0.163), (-0.4834, -0.9186, -0.175), (-0.4834, -0.0009338, -0.175), (-0.6381, -0.9186, -0.4124), (-0.6381, -0.0009341, -0.4124), (-0.8103, -0.9186, -0.5455), (-0.8103, -0.0009342, -0.5455), (-1.646, -0.9186, 0.6256), (-1.646, -0.0009353, 0.6256), (0.344, 0.9217, 0.966), (0.3448, 0.004932, 0.9656), (-1.951, 0.9176, 0.6954), (-1.951, -0.0009354, 0.6954), (-1.562, 0.9176, -0.8049), (-1.568, -0.0009343, -0.8055), (1.33, -0.0009343, -1.137), (1.335, 0.9176, -1.136), (-1.631, -0.0009343, -0.7944), (-1.636, -0.9186, -0.795), (-1.625, 0.9176, -0.7937), (-1.563, -1.0, -0.8037), (1.324, -0.9186, -1.138), (0.4851, -1.0, -1.039), (-0.6753, -1.0, -0.9031), (-0.6023, 1.0, -0.8385), (0.3023, 1.0, -0.9387), (-1.413, 1.0, -0.7592), (-1.14, 1.0, -0.7842), (-1.243, -1.0, -0.8394), (-1.244, -0.0009343, -0.842), (-1.238, 0.9176, -0.8413), (-1.811, -0.0009354, 0.7342), (-1.811, 0.9176, 0.7342), (-0.6177, 1.003, 0.5368), (-0.2304, -0.9975, 0.4201), (-0.7935, 1.0, -0.679), (-0.407, 1.0, -0.558), (-0.8012, -1.0, -0.6801), (-1.156, -1.0, -0.7862), (-0.6177, -0.9975, 0.5368), (-0.01821, -1.0, 0.1706), (-0.0714, -1.0, -0.175), (-0.2275, -1.0, -0.4162), (-0.407, -1.0, -0.558), (-0.2275, 1.0, -0.4162), (-0.0714, 1.0, -0.175), (-0.01821, 1.0, 0.1706), (-0.2304, 1.003, 0.4201), (-1.323, 1.0, 0.6594), (-1.227, 1.0, -0.8375), (-1.323, -1.0, 0.6594), (-1.811, -0.9186, 0.7342), (-1.249, -0.9186, -0.8426), (1.139, -0.9186, -1.119), (-1.557, 0.9794, -0.804), (0.215, 0.9819, 0.9469), (-1.572, -0.9796, -0.8057), (0.2168, -0.9772, 0.9459), (-1.616, 0.9176, -0.7978), (-1.635, -0.9796, 0.6275), (-1.635, 0.9794, 0.6275), (-0.09071, -0.9187, 1.046), (-1.864, 0.9794, 0.6798), (-1.864, -0.9796, 0.6798), (-1.891, 0.9176, 0.6734), (1.066, 0.9794, -0.6034), (1.272, 0.9794, -0.4303), (1.433, 0.9794, -0.175), (1.535, 0.9794, 0.1951), (0.8614, 0.9855, 0.7157), (1.066, -0.9796, -0.6034), (1.272, -0.9796, -0.4303), (1.433, -0.9796, -0.175), (1.535, -0.9796, 0.1951), (0.8641, -0.9736, 0.7142), (-0.7911, -0.9796, -0.5461), (-0.6185, -0.9796, -0.4125), (-0.4638, -0.9796, -0.175), (-0.4631, -0.9796, 0.1633), (-1.114, -0.9766, 0.5228), (-0.7911, 0.9794, -0.5461), (-0.6185, 0.9794, -0.4125), (-0.4638, 0.9794, -0.175), (-0.4631, 0.9794, 0.1633), (-1.114, 0.9824, 0.5228), (-1.297, 1.001, 0.5753), (-0.5234, 1.001, 0.3128), (-0.3572, 1.0, -0.007734), (-0.4909, 1.0, -0.317), (-0.6331, 1.0, -0.4833), (-0.711, 0.9176, -0.4818), (-0.5695, 0.9176, -0.3169), (-0.4358, 0.9176, -0.008037), (-0.6, 0.9188, 0.3106), (-1.347, 0.9188, 0.5693), (-0.6331, -1.0, -0.4833), (-0.4909, -1.0, -0.317), (-0.3572, -1.0, -0.007734), (-0.5234, -0.9994, 0.3128), (-1.297, -0.9994, 0.5753), (1.27, -0.9186, -0.5203), (1.429, -0.9186, -0.3215), (1.589, -0.9186, 0.0003046), (1.569, -0.9175, 0.379), (0.6664, -0.9102, 0.8366), (0.5132, 0.9794, -1.042), (-0.6638, 0.9794, -0.9043), (0.4984, -0.9796, -1.044), (-0.6785, -0.9796, -0.9061), (-0.5762, 0.9792, 0.9814), (-1.394, 0.9794, 0.8182), (-0.5759, -0.9798, 0.9812), (-1.394, -0.9796, 0.8182), (0.2994, 1.003, 0.7753), (-0.3113, 1.001, 0.6567), (1.242, 1.001, 0.3672), (0.5891, 1.001, 0.3434), (1.256, 1.0, -0.0009776), (0.5903, 1.0, -0.003542), (1.096, 1.0, -0.3208), (0.4296, 1.0, -0.3192), (0.9396, 1.0, -0.5139), (0.2794, 1.0, -0.5011), (0.9396, -1.0, -0.5139), (0.2794, -1.0, -0.5011), (1.096, -1.0, -0.3208), (0.4296, -1.0, -0.3192), (1.256, -1.0, -0.0009776), (0.5903, -1.0, -0.003542), (1.242, -0.9994, 0.3671), (0.5891, -0.9994, 0.3434), (0.3012, -0.9973, 0.7743), (-0.3113, -0.9994, 0.6567), (0.7837, -0.9975, 0.4704), (0.1399, -0.9975, 0.4307), (0.9537, -1.0, 0.1861), (0.2955, -1.0, 0.1758), (0.8499, -1.0, -0.175), (0.2029, -1.0, -0.175), (0.6906, -1.0, -0.4248), (0.04587, -1.0, -0.4188), (-0.2233, -1.0, -0.9552), (-0.9792, -1.0, -0.8689), (0.6906, 1.0, -0.4248), (0.04587, 1.0, -0.4188), (0.8499, 1.0, -0.175), (0.2029, 1.0, -0.175), (0.9537, 1.0, 0.1861), (0.2955, 1.0, 0.1758), (0.335, 1.003, 0.6319), (-0.2526, 1.003, 0.552), (-0.6074, 1.0, 0.8146), (-1.094, 1.0, 0.6901), (0.495, 1.0, -0.5858), (-0.1384, 1.0, -0.5662), (-0.6071, -0.9997, 0.8145), (-1.094, -1.0, 0.6901), (-1.28, -0.9188, 0.9243), (-1.696, -0.9186, 0.7761), (-0.2095, 0.9176, -0.9584), (-0.9718, 0.9176, -0.8713), (0.7328, 0.9794, -0.9876), (0.6489, 0.9794, -0.7794), (0.7183, -0.9796, -0.9894), (0.6418, -0.9796, -0.7804), (-1.477, -0.9796, -0.7566), (-1.126, -0.9796, -0.6628), (-1.462, 0.9794, -0.7548), (-1.118, 0.9794, -0.6619), (0.495, -1.0, -0.5858), (0.06658, -1.0, -0.7388), (-0.1384, -1.0, -0.5662), (-0.561, -1.0, -0.6944), (-0.2113, 1.0, -0.8811), (0.07432, 1.0, -0.7378), (-0.9016, 1.0, -0.8074), (-0.5533, 1.0, -0.6933), (-0.0002995, 1.0, -0.6464), (-0.4894, 1.0, -0.7781), (0.6488, 1.0, -0.6773), (0.2364, 1.0, -0.8487), (-0.5031, -1.0, -0.7798), (-0.002235, -1.0, -0.6467), (0.2228, -1.0, -0.8505), (0.6469, -1.0, -0.6775), (0.6186, -0.9186, -0.8893), (0.9717, -0.9186, -0.6929), (-1.28, -1.0, -0.7173), (-0.876, -1.0, -0.6082), (-1.328, 0.9176, -0.7117), (-0.9479, 0.9176, -0.6049), (-0.8741, 1.0, -0.6079), (-1.266, 1.0, -0.7155), (0.8815, -0.9958, 0.5885), (0.2867, -0.9962, 0.5215), (0.2867, 1.004, 0.5215), (0.7835, 1.003, 0.4705), (-0.2526, -0.9975, 0.552), (0.3355, -0.9971, 0.6316), (1.329, 0.9824, 0.5089), (-0.7459, 0.9824, 0.4079), (1.33, -0.9766, 0.5084), (-0.7459, -0.9766, 0.4079), (0.8804, 1.004, 0.5891), (0.1399, 1.003, 0.4307), (1.183, -0.9106, 0.6226), (-0.8834, -0.9962, 0.4751), (-0.9487, 0.9243, 0.4713), (-0.8834, 1.004, 0.4751), (1.15, 0.9176, -1.118), (1.144, -0.0009343, -1.119), (-1.627, -0.9186, -0.7991), (-1.621, -0.0009343, -0.7984), (-0.09109, 0.9175, 1.046), (-0.0909, -0.001114, 1.046), (-1.891, -0.9186, 0.6734), (-1.891, -0.0009354, 0.6734), (-0.711, -0.9186, -0.4818), (-0.711, -0.0009342, -0.4818), (-0.5695, -0.9186, -0.3169), (-0.5695, -0.0009339, -0.3169), (-0.4358, -0.9186, -0.008037), (-0.4358, -0.0009339, -0.008037), (-0.6, -0.9175, 0.3106), (-0.6, 0.0006635, 0.3106), (-1.347, -0.9175, 0.5693), (-1.347, 0.0006626, 0.5693), (1.27, 0.9176, -0.5203), (1.27, -0.0009345, -0.5203), (1.429, 0.9176, -0.3215), (1.429, -0.0009349, -0.3215), (1.589, 0.9176, 0.0003046), (1.589, -0.0009352, 0.0003046), (1.569, 0.9188, 0.3791), (1.569, 0.0006622, 0.379), (0.6639, 0.9261, 0.838), (0.6652, 0.01111, 0.8373), (-1.28, 0.9174, 0.9243), (-1.28, -0.001264, 0.9243), (-1.696, 0.9176, 0.7761), (-1.696, -0.0009354, 0.7761), (-0.2203, -0.9186, -0.9597), (-0.2149, -0.0009343, -0.9591), (-0.9826, -0.9186, -0.8726), (-0.9772, -0.0009343, -0.872), (0.6277, 0.9176, -0.8881), (0.6232, -0.0009344, -0.8887), (0.973, 0.9176, -0.6927), (0.9724, -0.0009345, -0.6928), (-1.337, -0.9186, -0.7129), (-1.333, -0.0009344, -0.7123), (-0.9492, -0.9186, -0.605), (-0.9486, -0.0009341, -0.6049), (1.181, 0.9256, 0.6235), (1.182, 0.01045, 0.623), (-0.9487, -0.9119, 0.4713), (-0.9487, 0.008652, 0.4713), (-0.7638, -0.6425, 0.4071), (-0.7638, 0.6527, 0.4071), (1.407, 0.6527, 0.5143), (1.408, -0.6425, 0.514), (-1.14, -0.6485, -0.6617), (-1.137, 0.6468, -0.6614), (-1.633, -0.6485, -0.7947), (-1.628, 0.6468, -0.794), (0.7288, 0.6468, -0.7857), (0.7262, -0.6485, -0.786), (1.332, 0.6468, -1.137), (1.327, -0.6485, -1.137), (-0.6698, 0.6468, -0.9059), (-0.6752, -0.6485, -0.9066), (0.5127, 0.6468, -1.044), (0.5074, -0.6485, -1.045), (-1.564, 0.6468, 0.8425), (-1.564, -0.6485, 0.8425), (-0.7111, 0.6456, 1.012), (-0.7111, -0.6497, 1.012), (0.9386, 0.6594, 0.7273), (0.9398, -0.6359, 0.7266), (1.618, 0.6468, 0.1964), (1.618, -0.6485, 0.1964), (1.517, 0.6468, -0.175), (1.517, -0.6485, -0.175), (1.355, 0.6468, -0.4311), (1.355, -0.6485, -0.4311), (1.148, 0.6468, -0.6059), (1.148, -0.6485, -0.6059), (-1.129, -0.6425, 0.5216), (-1.129, 0.6527, 0.5216), (-0.4827, -0.6485, 0.163), (-0.4827, 0.6468, 0.163), (-0.4834, -0.6485, -0.175), (-0.4834, 0.6468, -0.175), (-0.6381, -0.6485, -0.4124), (-0.6381, 0.6468, -0.4124), (-0.8103, -0.6485, -0.5455), (-0.8103, 0.6468, -0.5455), (-1.646, -0.6485, 0.6256), (-1.646, 0.6468, 0.6256), (0.3444, 0.6522, 0.9658), (0.3452, -0.643, 0.9654), (-1.811, 0.6468, 0.7342), (-1.811, -0.6485, 0.7342), (-1.565, 0.6468, -0.8052), (-1.57, -0.6485, -0.8058), (-0.2271, -1.0, -0.883), (-0.9174, -1.0, -0.8093), (1.128, 0.9794, -1.111), (1.113, -0.9796, -1.113), (-1.619, -0.9796, -0.7973), (-1.604, 0.9794, -0.7956), (-0.2071, 1.0, -0.9533), (-0.9631, 1.0, -0.867), (-1.488, -0.6485, -0.7546), (-1.483, 0.6468, -0.7539), (0.872, 0.6468, -1.004), (0.8667, -0.6485, -1.005), (1.195, -0.0009343, -1.099), (1.201, 0.9176, -1.099), (-1.588, -0.0009343, -0.7831), (-1.593, -0.9186, -0.7837), (-1.582, 0.9176, -0.7824), (-1.523, -1.0, -0.7917), (1.19, -0.9186, -1.1), (0.427, -1.0, -1.011), (-0.6584, -1.0, -0.8853), (-0.6423, 1.0, -0.8834), (0.4431, 1.0, -1.009), (-1.507, 1.0, -0.7898), (-1.234, 0.9794, -0.8402), (-1.249, -0.9796, -0.8419), (-1.689, 0.9794, 0.7155), (-1.689, -0.9796, 0.7155), (-0.9023, 1.001, 0.5913), (-0.09211, 1.001, 0.3233), (-0.01066, 1.0, -0.006128), (-0.1579, 1.0, -0.3178), (-0.303, 1.0, -0.4897), (-0.303, -1.0, -0.4897), (-0.1579, -1.0, -0.3178), (-0.01066, -1.0, -0.006128), (-0.09211, -0.9994, 0.3233), (-0.9023, -0.9994, 0.5913), (-1.028, -1.0, -0.7349), (-0.5647, -1.0, -0.6213), (-0.5627, 1.0, -0.621), (-1.014, 1.0, -0.7331), (-0.4125, -0.9962, 0.4837), (-0.4125, 1.004, 0.4837), (-1.951, 0.6468, 0.6954), (-1.951, -0.6485, 0.6954), (-1.241, 0.6468, -0.8416), (-1.246, -0.6485, -0.8423), (-1.217, -1.0, -0.8243), (-1.201, 1.0, -0.8224), (-1.313, 1.0, -0.7684), (-1.445, -1.0, -0.8169), (-1.448, -0.0009343, -0.8189), (-1.443, 0.9176, -0.8183), (-1.9, -0.0009354, 0.7097), (-1.9, 0.9176, 0.7097), (-0.9285, 1.003, 0.5314), (-0.5407, -0.9975, 0.4142), (-0.9678, 1.0, -0.6698), (-0.6132, 1.0, -0.5516), (-0.9755, -1.0, -0.6708), (-1.329, -1.0, -0.7704), (-0.9285, -0.9975, 0.5314), (-0.2685, -1.0, 0.1664), (-0.2821, -1.0, -0.175), (-0.4374, -1.0, -0.4142), (-0.6132, -1.0, -0.5516), (-0.4374, 1.0, -0.4142), (-0.2821, 1.0, -0.175), (-0.2685, 1.0, 0.1664), (-0.5407, 1.003, 0.4142), (-1.513, 1.0, 0.6435), (-1.429, 1.0, -0.8149), (-1.513, -1.0, 0.6435), (-1.9, -0.9186, 0.7097), (-1.454, -0.9186, -0.8196), (0.9791, 0.9634, -1.097), (0.9654, -0.9638, -1.098), (-1.611, -0.9638, -0.8004), (-1.597, 0.9634, -0.7988), (-0.1412, 0.9639, 1.003), (-0.1404, -0.9633, 1.003), (-1.818, -0.9638, 0.6632), (-1.818, 0.9634, 0.6632), (1.187, 0.9794, -0.5187), (1.345, 0.9794, -0.3214), (1.506, 0.9794, -1.597e-05), (1.487, 0.9802, 0.3761), (0.5725, 0.9846, 0.8225), (1.187, -0.9796, -0.5187), (1.345, -0.9796, -0.3214), (1.506, -0.9796, -1.597e-05), (1.487, -0.9789, 0.376), (0.5754, -0.9745, 0.8209), (-0.6915, -0.9796, -0.4822), (-0.5499, -0.9796, -0.3169), (-0.4161, -0.9796, -0.007961), (-0.5809, -0.9789, 0.3111), (-1.335, -0.9789, 0.5708), (-0.6915, 0.9794, -0.4822), (-0.5499, 0.9794, -0.3169), (-0.4161, 0.9794, -0.007961), (-0.5809, 0.9802, 0.3111), (-1.335, 0.9802, 0.5708), (-0.2076, 0.9794, -0.957), (-0.9683, 0.9794, -0.8701), (-0.2224, -0.9796, -0.9587), (-0.9831, -0.9796, -0.8718), (-1.112, 0.9794, 0.8969), (-1.545, 0.9794, 0.7546), (-1.112, -0.9797, 0.8968), (-1.545, -0.9796, 0.7546), (-0.03525, 1.001, 0.7141), (-0.5825, 1.001, 0.6126), (0.9157, 1.001, 0.3553), (0.2555, 1.001, 0.3325), (0.9233, 1.0, -0.00226), (0.2735, 1.0, -0.004829), (0.7626, 1.0, -0.32), (0.1162, 1.0, -0.3185), (0.6095, 1.0, -0.5075), (-0.03127, 1.0, -0.495), (0.6095, -1.0, -0.5075), (-0.03127, -1.0, -0.495), (0.7626, -1.0, -0.32), (0.1162, -1.0, -0.3185), (0.9233, -1.0, -0.00226), (0.2735, -1.0, -0.004829), (0.9157, -0.9994, 0.3553), (0.2555, -0.9994, 0.3325), (-0.03479, -0.9988, 0.7139), (-0.5825, -0.9994, 0.6126), (0.531, 0.9794, -0.8781), (0.8921, 0.9794, -0.6888), (0.5185, -0.9796, -0.8797), (0.8904, -0.9796, -0.6891), (-1.324, -0.9796, -0.7141), (-0.9311, -0.9796, -0.6058), (-1.312, 0.9794, -0.7125), (-0.9293, 0.9794, -0.6056), (0.3223, -1.0, -0.6621), (-0.1555, -1.0, -0.8133), (-0.3051, -1.0, -0.6326), (-0.8004, -1.0, -0.7528), (-0.1418, 1.0, -0.8115), (0.3243, 1.0, -0.6618), (-0.7868, 1.0, -0.751), (-0.3032, 1.0, -0.6324), (-0.03487, 1.004, 0.4955), (0.5818, 1.004, 0.555), (-0.03487, -0.9962, 0.4955), (0.5821, -0.9961, 0.5548), (-0.9324, 0.984, 0.4723), (-0.9324, -0.9751, 0.4723), (1.107, -0.9743, 0.614), (1.106, 0.9847, 0.615), (1.147, 0.6468, -1.118), (1.142, -0.6485, -1.119), (-1.624, -0.6485, -0.7987), (-1.619, 0.6468, -0.7981), (-0.09099, 0.6467, 1.046), (-0.0908, -0.6486, 1.046), (-1.891, -0.6485, 0.6734), (-1.891, 0.6468, 0.6734), (-0.711, -0.6485, -0.4818), (-0.711, 0.6468, -0.4818), (-0.5695, -0.6485, -0.3169), (-0.5695, 0.6468, -0.3169), (-0.4358, -0.6485, -0.008037), (-0.4358, 0.6468, -0.008037), (-0.6, -0.647, 0.3106), (-0.6, 0.6483, 0.3106), (-1.347, -0.647, 0.5693), (-1.347, 0.6483, 0.5693), (1.27, 0.6468, -0.5203), (1.27, -0.6485, -0.5203), (1.429, 0.6468, -0.3215), (1.429, -0.6485, -0.3215), (1.589, 0.6468, 0.0003046), (1.589, -0.6485, 0.0003046), (1.569, 0.6483, 0.379), (1.569, -0.647, 0.379), (0.6645, 0.658, 0.8377), (0.6658, -0.6373, 0.837), (-1.28, 0.6465, 0.9243), (-1.28, -0.6488, 0.9243), (-1.696, 0.6468, 0.7761), (-1.696, -0.6485, 0.7761), (-0.2176, -0.6485, -0.9594), (-0.2122, 0.6468, -0.9588), (-0.9799, -0.6485, -0.8723), (-0.9745, 0.6468, -0.8716), (0.6254, 0.6468, -0.8884), (0.6209, -0.6485, -0.889), (0.9727, 0.6468, -0.6927), (0.9721, -0.6485, -0.6928), (-1.335, -0.6485, -0.7126), (-1.331, 0.6468, -0.712), (-0.9489, -0.6485, -0.605), (-0.9482, 0.6468, -0.6049), (1.181, 0.6573, 0.6233), (1.182, -0.6379, 0.6228), (-0.9487, -0.6396, 0.4713), (-0.9487, 0.6557, 0.4713), (-0.2244, -1.0, -0.9348), (-0.9608, -1.0, -0.852), (1.012, 0.9794, -1.076), (0.9978, -0.9796, -1.078), (-1.577, -0.9796, -0.7859), (-1.562, 0.9794, -0.7841), (-0.2083, 1.0, -0.9328), (-0.9447, 1.0, -0.8501), (-1.59, -0.6485, -0.7834), (-1.585, 0.6468, -0.7827), (1.198, 0.6468, -1.099), (1.192, -0.6485, -1.099), (-1.438, 0.9794, -0.8173), (-1.453, -0.9796, -0.819), (-1.803, 0.9794, 0.6931), (-1.803, -0.9796, 0.6931), (-1.173, 1.001, 0.5824), (-0.3772, 1.001, 0.3166), (-0.2312, 1.0, -0.007181), (-0.3683, 1.0, -0.3173), (-0.5116, 1.0, -0.4857), (-0.5116, -1.0, -0.4857), (-0.3683, -1.0, -0.3173), (-0.2312, -1.0, -0.007181), (-0.3772, -0.9994, 0.3166), (-1.173, -0.9994, 0.5824), (-1.187, -1.0, -0.7238), (-0.7614, -1.0, -0.613), (-0.7595, 1.0, -0.6127), (-1.174, 1.0, -0.722), (-0.7331, -0.9962, 0.4792), (-0.7331, 1.004, 0.4792), (-1.9, 0.6468, 0.7097), (-1.9, -0.6485, 0.7097), (-1.446, 0.6468, -0.8186), (-1.451, -0.6485, -0.8192), (-1.411, -1.0, -0.8037), (-1.395, 1.0, -0.8018)], [], [(0, 415, 655, 491), (0, 491, 633, 167), (0, 167, 494, 322), (0, 322, 574, 415), (1, 490, 653, 461), (1, 461, 578, 326), (1, 326, 498, 174), (1, 174, 635, 490), (2, 215, 599, 411), (2, 411, 577, 172), (2, 172, 497, 168), (2, 168, 509, 215), (3, 210, 645, 489), (3, 489, 635, 174), (3, 174, 498, 170), (3, 170, 514, 210), (4, 205, 589, 409), (4, 409, 579, 175), (4, 175, 499, 171), (4, 171, 519, 205), (5, 439, 657, 488), (5, 488, 632, 165), (5, 165, 495, 421), (5, 421, 625, 439), (6, 173, 634, 487), (6, 487, 636, 196), (6, 196, 519, 171), (6, 171, 499, 173), (7, 319, 651, 486), (7, 486, 637, 197), (7, 197, 518, 311), (7, 311, 568, 319), (8, 197, 637, 485), (8, 485, 638, 198), (8, 198, 517, 194), (8, 194, 518, 197), (9, 198, 638, 484), (9, 484, 639, 199), (9, 199, 516, 193), (9, 193, 517, 198), (10, 199, 639, 483), (10, 483, 640, 200), (10, 200, 515, 192), (10, 192, 516, 199), (11, 301, 615, 407), (11, 407, 581, 201), (11, 201, 515, 191), (11, 191, 555, 301), (12, 201, 581, 405), (12, 405, 583, 202), (12, 202, 516, 192), (12, 192, 515, 201), (13, 202, 583, 403), (13, 403, 585, 203), (13, 203, 517, 193), (13, 193, 516, 202), (14, 203, 585, 401), (14, 401, 587, 204), (14, 204, 518, 194), (14, 194, 517, 203), (15, 318, 619, 399), (15, 399, 589, 205), (15, 205, 519, 195), (15, 195, 568, 318), (16, 299, 647, 482), (16, 482, 641, 206), (16, 206, 510, 186), (16, 186, 553, 299), (17, 206, 641, 481), (17, 481, 642, 207), (17, 207, 511, 187), (17, 187, 510, 206), (18, 207, 642, 480), (18, 480, 643, 208), (18, 208, 512, 188), (18, 188, 511, 207), (19, 208, 643, 479), (19, 479, 644, 209), (19, 209, 513, 189), (19, 189, 512, 208), (20, 317, 650, 478), (20, 478, 645, 210), (20, 210, 514, 190), (20, 190, 569, 317), (21, 297, 611, 397), (21, 397, 591, 211), (21, 211, 505, 181), (21, 181, 551, 297), (22, 211, 591, 395), (22, 395, 593, 212), (22, 212, 506, 182), (22, 182, 505, 211), (23, 212, 593, 393), (23, 393, 595, 213), (23, 213, 507, 183), (23, 183, 506, 212), (24, 213, 595, 391), (24, 391, 597, 214), (24, 214, 508, 184), (24, 184, 507, 213), (25, 316, 617, 389), (25, 389, 599, 215), (25, 215, 509, 185), (25, 185, 570, 316), (26, 304, 570, 185), (26, 185, 509, 242), (26, 242, 546, 309), (26, 309, 567, 304), (27, 305, 567, 309), (27, 309, 546, 243), (27, 243, 547, 308), (27, 308, 566, 305), (28, 238, 507, 184), (28, 184, 508, 240), (28, 240, 544, 246), (28, 246, 542, 238), (29, 239, 542, 246), (29, 246, 544, 241), (29, 241, 545, 247), (29, 247, 543, 239), (30, 236, 506, 183), (30, 183, 507, 238), (30, 238, 542, 248), (30, 248, 540, 236), (31, 237, 540, 248), (31, 248, 542, 239), (31, 239, 543, 249), (31, 249, 541, 237), (32, 234, 505, 182), (32, 182, 506, 236), (32, 236, 540, 250), (32, 250, 538, 234), (33, 235, 538, 250), (33, 250, 540, 237), (33, 237, 541, 251), (33, 251, 539, 235), (34, 295, 551, 181), (34, 181, 505, 234), (34, 234, 538, 280), (34, 280, 556, 295), (35, 293, 556, 280), (35, 280, 538, 235), (35, 235, 539, 282), (35, 282, 558, 293), (36, 230, 501, 177), (36, 177, 500, 232), (36, 232, 536, 254), (36, 254, 534, 230), (37, 231, 534, 254), (37, 254, 536, 233), (37, 233, 537, 255), (37, 255, 535, 231), (38, 228, 502, 178), (38, 178, 501, 230), (38, 230, 534, 256), (38, 256, 532, 228), (39, 229, 532, 256), (39, 256, 534, 231), (39, 231, 535, 257), (39, 257, 533, 229), (40, 226, 503, 179), (40, 179, 502, 228), (40, 228, 532, 258), (40, 258, 530, 226), (41, 227, 530, 258), (41, 258, 532, 229), (41, 229, 533, 259), (41, 259, 531, 227), (42, 314, 571, 310), (42, 310, 503, 226), (42, 226, 530, 307), (42, 307, 565, 314), (43, 306, 565, 307), (43, 307, 530, 227), (43, 227, 531, 315), (43, 315, 564, 306), (44, 220, 496, 166), (44, 166, 504, 224), (44, 224, 528, 262), (44, 262, 524, 220), (45, 221, 524, 262), (45, 262, 528, 225), (45, 225, 529, 263), (45, 263, 525, 221), (46, 438, 622, 418), (46, 418, 492, 216), (46, 216, 520, 422), (46, 422, 626, 438), (47, 437, 626, 422), (47, 422, 520, 217), (47, 217, 521, 423), (47, 423, 627, 437), (48, 242, 509, 168), (48, 168, 497, 222), (48, 222, 526, 266), (48, 266, 546, 242), (49, 243, 546, 266), (49, 266, 526, 223), (49, 223, 527, 267), (49, 267, 547, 243), (50, 172, 577, 387), (50, 387, 601, 268), (50, 268, 526, 222), (50, 222, 497, 172), (51, 268, 601, 385), (51, 385, 603, 269), (51, 269, 527, 223), (51, 223, 526, 268), (52, 383, 573, 164), (52, 164, 493, 218), (52, 218, 522, 352), (52, 352, 604, 383), (53, 381, 604, 352), (53, 352, 522, 219), (53, 219, 523, 354), (53, 354, 606, 381), (54, 233, 536, 264), (54, 264, 561, 288), (54, 288, 563, 265), (54, 265, 537, 233), (55, 288, 561, 285), (55, 285, 560, 289), (55, 289, 562, 287), (55, 287, 563, 288), (56, 232, 500, 176), (56, 176, 549, 290), (56, 290, 561, 264), (56, 264, 536, 232), (57, 290, 549, 273), (57, 273, 548, 291), (57, 291, 560, 285), (57, 285, 561, 290), (58, 436, 620, 416), (58, 416, 557, 292), (58, 292, 559, 417), (58, 417, 621, 436), (59, 292, 557, 281), (59, 281, 556, 293), (59, 293, 558, 283), (59, 283, 559, 292), (60, 435, 623, 274), (60, 274, 550, 294), (60, 294, 557, 416), (60, 416, 620, 435), (61, 294, 550, 275), (61, 275, 551, 295), (61, 295, 556, 281), (61, 281, 557, 294), (62, 434, 631, 427), (62, 427, 609, 296), (62, 296, 550, 274), (62, 274, 623, 434), (63, 296, 609, 377), (63, 377, 611, 297), (63, 297, 551, 275), (63, 275, 550, 296), (64, 433, 656, 477), (64, 477, 646, 298), (64, 298, 552, 276), (64, 276, 624, 433), (65, 298, 646, 476), (65, 476, 647, 299), (65, 299, 553, 277), (65, 277, 552, 298), (66, 432, 629, 425), (66, 425, 613, 300), (66, 300, 554, 278), (66, 278, 625, 432), (67, 300, 613, 373), (67, 373, 615, 301), (67, 301, 555, 279), (67, 279, 554, 300), (68, 200, 640, 475), (68, 475, 648, 302), (68, 302, 555, 191), (68, 191, 515, 200), (69, 302, 648, 474), (69, 474, 649, 303), (69, 303, 554, 279), (69, 279, 555, 302), (70, 214, 597, 371), (70, 371, 617, 316), (70, 316, 570, 312), (70, 312, 508, 214), (71, 224, 504, 180), (71, 180, 571, 314), (71, 314, 565, 260), (71, 260, 528, 224), (72, 225, 528, 260), (72, 260, 565, 306), (72, 306, 564, 261), (72, 261, 529, 225), (73, 240, 508, 312), (73, 312, 570, 304), (73, 304, 567, 244), (73, 244, 544, 240), (74, 209, 644, 473), (74, 473, 650, 317), (74, 317, 569, 313), (74, 313, 513, 209), (75, 241, 544, 244), (75, 244, 567, 305), (75, 305, 566, 245), (75, 245, 545, 241), (76, 204, 587, 369), (76, 369, 619, 318), (76, 318, 568, 311), (76, 311, 518, 204), (77, 196, 636, 472), (77, 472, 651, 319), (77, 319, 568, 195), (77, 195, 519, 196), (78, 334, 513, 313), (78, 313, 569, 366), (78, 366, 618, 368), (78, 368, 586, 334), (79, 335, 586, 368), (79, 368, 618, 367), (79, 367, 619, 369), (79, 369, 587, 335), (80, 344, 503, 310), (80, 310, 571, 364), (80, 364, 616, 370), (80, 370, 596, 344), (81, 345, 596, 370), (81, 370, 616, 365), (81, 365, 617, 371), (81, 371, 597, 345), (82, 360, 552, 277), (82, 277, 553, 362), (82, 362, 614, 372), (82, 372, 612, 360), (83, 361, 612, 372), (83, 372, 614, 363), (83, 363, 615, 373), (83, 373, 613, 361), (84, 431, 624, 276), (84, 276, 552, 360), (84, 360, 612, 424), (84, 424, 628, 431), (85, 430, 628, 424), (85, 424, 612, 361), (85, 361, 613, 425), (85, 425, 629, 430), (86, 356, 548, 273), (86, 273, 549, 358), (86, 358, 610, 376), (86, 376, 608, 356), (87, 357, 608, 376), (87, 376, 610, 359), (87, 359, 611, 377), (87, 377, 609, 357), (88, 429, 622, 272), (88, 272, 548, 356), (88, 356, 608, 426), (88, 426, 630, 429), (89, 428, 630, 426), (89, 426, 608, 357), (89, 357, 609, 427), (89, 427, 631, 428), (90, 217, 520, 270), (90, 270, 605, 380), (90, 380, 607, 271), (90, 271, 521, 217), (91, 380, 605, 353), (91, 353, 604, 381), (91, 381, 606, 355), (91, 355, 607, 380), (92, 216, 492, 320), (92, 320, 572, 382), (92, 382, 605, 270), (92, 270, 520, 216), (93, 382, 572, 321), (93, 321, 573, 383), (93, 383, 604, 353), (93, 353, 605, 382), (94, 348, 524, 221), (94, 221, 525, 350), (94, 350, 602, 384), (94, 384, 600, 348), (95, 349, 600, 384), (95, 384, 602, 351), (95, 351, 603, 385), (95, 385, 601, 349), (96, 324, 496, 220), (96, 220, 524, 348), (96, 348, 600, 386), (96, 386, 576, 324), (97, 325, 576, 386), (97, 386, 600, 349), (97, 349, 601, 387), (97, 387, 577, 325), (98, 364, 571, 180), (98, 180, 504, 346), (98, 346, 598, 388), (98, 388, 616, 364), (99, 365, 616, 388), (99, 388, 598, 347), (99, 347, 599, 389), (99, 389, 617, 365), (100, 342, 502, 179), (100, 179, 503, 344), (100, 344, 596, 390), (100, 390, 594, 342), (101, 343, 594, 390), (101, 390, 596, 345), (101, 345, 597, 391), (101, 391, 595, 343), (102, 340, 501, 178), (102, 178, 502, 342), (102, 342, 594, 392), (102, 392, 592, 340), (103, 341, 592, 392), (103, 392, 594, 343), (103, 343, 595, 393), (103, 393, 593, 341), (104, 338, 500, 177), (104, 177, 501, 340), (104, 340, 592, 394), (104, 394, 590, 338), (105, 339, 590, 394), (105, 394, 592, 341), (105, 341, 593, 395), (105, 395, 591, 339), (106, 358, 549, 176), (106, 176, 500, 338), (106, 338, 590, 396), (106, 396, 610, 358), (107, 359, 610, 396), (107, 396, 590, 339), (107, 339, 591, 397), (107, 397, 611, 359), (108, 366, 569, 190), (108, 190, 514, 336), (108, 336, 588, 398), (108, 398, 618, 366), (109, 367, 618, 398), (109, 398, 588, 337), (109, 337, 589, 399), (109, 399, 619, 367), (110, 332, 512, 189), (110, 189, 513, 334), (110, 334, 586, 400), (110, 400, 584, 332), (111, 333, 584, 400), (111, 400, 586, 335), (111, 335, 587, 401), (111, 401, 585, 333), (112, 330, 511, 188), (112, 188, 512, 332), (112, 332, 584, 402), (112, 402, 582, 330), (113, 331, 582, 402), (113, 402, 584, 333), (113, 333, 585, 403), (113, 403, 583, 331), (114, 328, 510, 187), (114, 187, 511, 330), (114, 330, 582, 404), (114, 404, 580, 328), (115, 329, 580, 404), (115, 404, 582, 331), (115, 331, 583, 405), (115, 405, 581, 329), (116, 362, 553, 186), (116, 186, 510, 328), (116, 328, 580, 406), (116, 406, 614, 362), (117, 363, 614, 406), (117, 406, 580, 329), (117, 329, 581, 407), (117, 407, 615, 363), (118, 336, 514, 170), (118, 170, 498, 326), (118, 326, 578, 408), (118, 408, 588, 336), (119, 337, 588, 408), (119, 408, 578, 327), (119, 327, 579, 409), (119, 409, 589, 337), (120, 346, 504, 166), (120, 166, 496, 324), (120, 324, 576, 410), (120, 410, 598, 346), (121, 347, 598, 410), (121, 410, 576, 325), (121, 325, 577, 411), (121, 411, 599, 347), (122, 471, 634, 173), (122, 173, 499, 175), (122, 175, 579, 460), (122, 460, 652, 471), (123, 470, 652, 460), (123, 460, 579, 327), (123, 327, 578, 461), (123, 461, 653, 470), (124, 165, 632, 469), (124, 469, 654, 414), (124, 414, 575, 169), (124, 169, 495, 165), (125, 414, 654, 468), (125, 468, 655, 415), (125, 415, 574, 323), (125, 323, 575, 414), (126, 321, 572, 378), (126, 378, 630, 428), (126, 428, 631, 379), (126, 379, 573, 321), (127, 320, 492, 418), (127, 418, 622, 429), (127, 429, 630, 378), (127, 378, 572, 320), (128, 323, 574, 374), (128, 374, 628, 430), (128, 430, 629, 375), (128, 375, 575, 323), (129, 322, 494, 420), (129, 420, 624, 431), (129, 431, 628, 374), (129, 374, 574, 322), (130, 169, 575, 375), (130, 375, 629, 432), (130, 432, 625, 421), (130, 421, 495, 169), (131, 167, 633, 467), (131, 467, 656, 433), (131, 433, 624, 420), (131, 420, 494, 167), (132, 164, 573, 379), (132, 379, 631, 434), (132, 434, 623, 419), (132, 419, 493, 164), (133, 218, 493, 419), (133, 419, 623, 435), (133, 435, 620, 252), (133, 252, 522, 218), (134, 219, 522, 252), (134, 252, 620, 436), (134, 436, 621, 253), (134, 253, 523, 219), (135, 289, 560, 284), (135, 284, 626, 437), (135, 437, 627, 286), (135, 286, 562, 289), (136, 291, 548, 272), (136, 272, 622, 438), (136, 438, 626, 284), (136, 284, 560, 291), (137, 303, 649, 466), (137, 466, 657, 439), (137, 439, 625, 278), (137, 278, 554, 303), (138, 457, 562, 286), (138, 286, 627, 465), (138, 465, 657, 466), (138, 466, 649, 457), (139, 441, 523, 253), (139, 253, 621, 464), (139, 464, 656, 467), (139, 467, 633, 441), (140, 462, 607, 355), (140, 355, 606, 463), (140, 463, 655, 468), (140, 468, 654, 462), (141, 440, 521, 271), (141, 271, 607, 462), (141, 462, 654, 469), (141, 469, 632, 440), (142, 351, 602, 412), (142, 412, 652, 470), (142, 470, 653, 413), (142, 413, 603, 351), (143, 350, 525, 442), (143, 442, 634, 471), (143, 471, 652, 412), (143, 412, 602, 350), (144, 444, 529, 261), (144, 261, 564, 459), (144, 459, 651, 472), (144, 472, 636, 444), (145, 452, 545, 245), (145, 245, 566, 458), (145, 458, 650, 473), (145, 473, 644, 452), (146, 456, 563, 287), (146, 287, 562, 457), (146, 457, 649, 474), (146, 474, 648, 456), (147, 448, 537, 265), (147, 265, 563, 456), (147, 456, 648, 475), (147, 475, 640, 448), (148, 454, 559, 283), (148, 283, 558, 455), (148, 455, 647, 476), (148, 476, 646, 454), (149, 464, 621, 417), (149, 417, 559, 454), (149, 454, 646, 477), (149, 477, 656, 464), (150, 458, 566, 308), (150, 308, 547, 453), (150, 453, 645, 478), (150, 478, 650, 458), (151, 451, 543, 247), (151, 247, 545, 452), (151, 452, 644, 479), (151, 479, 643, 451), (152, 450, 541, 249), (152, 249, 543, 451), (152, 451, 643, 480), (152, 480, 642, 450), (153, 449, 539, 251), (153, 251, 541, 450), (153, 450, 642, 481), (153, 481, 641, 449), (154, 455, 558, 282), (154, 282, 539, 449), (154, 449, 641, 482), (154, 482, 647, 455), (155, 447, 535, 255), (155, 255, 537, 448), (155, 448, 640, 483), (155, 483, 639, 447), (156, 446, 533, 257), (156, 257, 535, 447), (156, 447, 639, 484), (156, 484, 638, 446), (157, 445, 531, 259), (157, 259, 533, 446), (157, 446, 638, 485), (157, 485, 637, 445), (158, 459, 564, 315), (158, 315, 531, 445), (158, 445, 637, 486), (158, 486, 651, 459), (159, 442, 525, 263), (159, 263, 529, 444), (159, 444, 636, 487), (159, 487, 634, 442), (160, 465, 627, 423), (160, 423, 521, 440), (160, 440, 632, 488), (160, 488, 657, 465), (161, 453, 547, 267), (161, 267, 527, 443), (161, 443, 635, 489), (161, 489, 645, 453), (162, 269, 603, 413), (162, 413, 653, 490), (162, 490, 635, 443), (162, 443, 527, 269), (163, 463, 606, 354), (163, 354, 523, 441), (163, 441, 633, 491), (163, 491, 655, 463)])
me_cube_001.materials.append(mat_material_001)
me_cube_001.use_remesh_preserve_volume = False
me_cube_001.use_remesh_preserve_attributes = False
me_cube_001.use_mirror_vertex_groups = False
me_cube_001.update()
me_cylinder_004 = bpy.data.meshes.new('Cylinder.004')
me_cylinder_004.from_pydata([(0.0, 1.0, -1.0), (0.0, 1.0, 1.0), (0.1951, 0.9808, -1.0), (0.1951, 0.9808, 1.0), (0.3827, 0.9239, -1.0), (0.3827, 0.9239, 1.0), (0.5556, 0.8315, -1.0), (0.5556, 0.8315, 1.0), (0.7071, 0.7071, -1.0), (0.7071, 0.7071, 1.0), (0.8315, 0.5556, -1.0), (0.8315, 0.5556, 1.0), (0.9239, 0.3827, -1.0), (0.9239, 0.3827, 1.0), (0.9808, 0.1951, -1.0), (0.9808, 0.1951, 1.0), (1.0, 7.55e-08, -1.0), (1.0, 7.55e-08, 1.0), (0.9808, -0.1951, -1.0), (0.9808, -0.1951, 1.0), (0.9239, -0.3827, -1.0), (0.9239, -0.3827, 1.0), (0.8315, -0.5556, -1.0), (0.8315, -0.5556, 1.0), (0.7071, -0.7071, -1.0), (0.7071, -0.7071, 1.0), (0.5556, -0.8315, -1.0), (0.5556, -0.8315, 1.0), (0.3827, -0.9239, -1.0), (0.3827, -0.9239, 1.0), (0.1951, -0.9808, -1.0), (0.1951, -0.9808, 1.0), (-3.258e-07, -1.0, -1.0), (-3.258e-07, -1.0, 1.0), (-0.1951, -0.9808, -1.0), (-0.1951, -0.9808, 1.0), (-0.3827, -0.9239, -1.0), (-0.3827, -0.9239, 1.0), (-0.5556, -0.8315, -1.0), (-0.5556, -0.8315, 1.0), (-0.7071, -0.7071, -1.0), (-0.7071, -0.7071, 1.0), (-0.8315, -0.5556, -1.0), (-0.8315, -0.5556, 1.0), (-0.9239, -0.3827, -1.0), (-0.9239, -0.3827, 1.0), (-0.9808, -0.1951, -1.0), (-0.9808, -0.1951, 1.0), (-1.0, 9.656e-07, -1.0), (-1.0, 9.656e-07, 1.0), (-0.9808, 0.1951, -1.0), (-0.9808, 0.1951, 1.0), (-0.9239, 0.3827, -1.0), (-0.9239, 0.3827, 1.0), (-0.8315, 0.5556, -1.0), (-0.8315, 0.5556, 1.0), (-0.7071, 0.7071, -1.0), (-0.7071, 0.7071, 1.0), (-0.5556, 0.8315, -1.0), (-0.5556, 0.8315, 1.0), (-0.3827, 0.9239, -1.0), (-0.3827, 0.9239, 1.0), (-0.1951, 0.9808, -1.0), (-0.1951, 0.9808, 1.0)], [], [(0, 1, 3, 2), (2, 3, 5, 4), (4, 5, 7, 6), (6, 7, 9, 8), (8, 9, 11, 10), (10, 11, 13, 12), (12, 13, 15, 14), (14, 15, 17, 16), (16, 17, 19, 18), (18, 19, 21, 20), (20, 21, 23, 22), (22, 23, 25, 24), (24, 25, 27, 26), (26, 27, 29, 28), (28, 29, 31, 30), (30, 31, 33, 32), (32, 33, 35, 34), (34, 35, 37, 36), (36, 37, 39, 38), (38, 39, 41, 40), (40, 41, 43, 42), (42, 43, 45, 44), (44, 45, 47, 46), (46, 47, 49, 48), (48, 49, 51, 50), (50, 51, 53, 52), (52, 53, 55, 54), (54, 55, 57, 56), (56, 57, 59, 58), (58, 59, 61, 60), (3, 1, 63, 61, 59, 57, 55, 53, 51, 49, 47, 45, 43, 41, 39, 37, 35, 33, 31, 29, 27, 25, 23, 21, 19, 17, 15, 13, 11, 9, 7, 5), (60, 61, 63, 62), (62, 63, 1, 0), (0, 2, 4, 6, 8, 10, 12, 14, 16, 18, 20, 22, 24, 26, 28, 30, 32, 34, 36, 38, 40, 42, 44, 46, 48, 50, 52, 54, 56, 58, 60, 62)])
me_cylinder_004.use_remesh_preserve_volume = False
me_cylinder_004.use_remesh_preserve_attributes = False
me_cylinder_004.use_mirror_vertex_groups = False
me_cylinder_004.update()

# ---- objects
ob_grid_001 = bpy.data.objects.new('Grid.001', me_grid_001)
ob_coperchio = bpy.data.objects.new('coperchio', me_plane_001)
ob_plane = bpy.data.objects.new('Plane', me_plane)
ob_grid = bpy.data.objects.new('Grid', me_grid)
ob_spinner_scavo = bpy.data.objects.new('spinner.scavo', me_cylinder_005)
ob_lamp = bpy.data.objects.new('Lamp', light_lamp)
ob_camera = bpy.data.objects.new('Camera', cam_camera)
ob_ruota_sx = bpy.data.objects.new('ruota.sx', me_cylinder_001)
ob_spinner = bpy.data.objects.new('spinner', me_cylinder_002)
ob_brushless = bpy.data.objects.new('brushless', me_cylinder_003)
ob_ruota_dx = bpy.data.objects.new('ruota.dx', me_cylinder)
ob_lamp_001 = bpy.data.objects.new('Lamp.001', light_lamp_001)
ob_lamp_002 = bpy.data.objects.new('Lamp.002', light_lamp_002)
ob_lamp_003 = bpy.data.objects.new('Lamp.003', light_lamp_003)
ob_cube = bpy.data.objects.new('Cube', me_cube_002)
ob_braccio_sx = bpy.data.objects.new('braccio.sx', me_cube_001)
ob_cylinder = bpy.data.objects.new('Cylinder', me_cylinder_004)

# ---- transforms, parenting, visibility, modifiers, constraints
ob_grid_001.location = (-1.27, 8.196e-08, 4.996)
ob_grid_001.lineart.crease_threshold = 0.0
ob_coperchio.location = (2.807, 0.25, -0.2769)
ob_coperchio.rotation_euler = (3.761e-08, 0.674, 1.073e-07)
ob_coperchio.scale = (6.048, 4.948, 1.0)
ob_coperchio.hide_viewport = True
ob_coperchio.lineart.crease_threshold = 0.0
ob_plane.location = (-2.675, -4.429, 2.209)
ob_plane.rotation_euler = (5.256e-09, -0.6073, -3.722e-08)
ob_plane.scale = (11.24, 8.713, 1.0)
ob_plane.hide_viewport = True
ob_plane.lineart.crease_threshold = 0.0
ob_grid.location = (-22.92, 14.71, 10.8)
ob_grid.scale = (1.0, 1.0, 6.138)
ob_grid.display_type = 'WIRE'
ob_grid.lineart.crease_threshold = 0.0
ob_spinner_scavo.location = (2.228, 0.0, 1.75)
ob_spinner_scavo.rotation_euler = (1.571, -0.0, 0.0)
ob_spinner_scavo.scale = (3.4, 3.4, 0.6)
ob_spinner_scavo.hide_viewport = True
ob_spinner_scavo.display_type = 'WIRE'
ob_spinner_scavo.lineart.crease_threshold = 0.0
ob_lamp.location = (10.49, -6.238, 5.904)
ob_lamp.rotation_euler = (0.6503, 0.05522, 1.866)
ob_lamp.lock_rotations_4d = False
ob_lamp.empty_display_type = 'ARROWS'
ob_lamp.color = (0.0, 0.0, 0.0, 0.0)
ob_lamp.lineart.crease_threshold = 0.0
ob_camera.location = (7.481, -6.508, 5.344)
ob_camera.rotation_euler = (1.109, 0.0, 0.8149)
ob_camera.lock_rotations_4d = False
ob_camera.empty_display_type = 'ARROWS'
ob_camera.color = (0.0, 0.0, 0.0, 0.0)
ob_camera.display_type = 'WIRE'
ob_camera.lineart.crease_threshold = 0.0
ob_ruota_sx.location = (-2.75, 3.75, 0.0)
ob_ruota_sx.rotation_euler = (1.571, -0.0, 0.0)
ob_ruota_sx.scale = (1.75, 1.75, 0.75)
ob_ruota_sx.lineart.crease_threshold = 0.0
ob_spinner.location = (2.228, 0.0, 1.75)
ob_spinner.rotation_euler = (1.571, -0.0, 0.0)
ob_spinner.scale = (3.0, 3.0, 0.25)
ob_spinner.lineart.crease_threshold = 0.0
ob_brushless.location = (2.228, 1.169, 1.75)
ob_brushless.rotation_euler = (1.571, -0.0, 0.0)
ob_brushless.scale = (1.15, 1.15, 0.8)
ob_brushless.lineart.crease_threshold = 0.0
ob_ruota_dx.location = (-2.75, -3.75, 0.0)
ob_ruota_dx.rotation_euler = (1.571, -0.0, 0.0)
ob_ruota_dx.scale = (1.75, 1.75, 0.75)
ob_ruota_dx.lineart.crease_threshold = 0.0
ob_lamp_001.location = (9.53, 3.645, 5.904)
ob_lamp_001.rotation_euler = (0.6503, 0.05522, 1.866)
ob_lamp_001.lock_rotations_4d = False
ob_lamp_001.empty_display_type = 'ARROWS'
ob_lamp_001.color = (0.0, 0.0, 0.0, 0.0)
ob_lamp_001.lineart.crease_threshold = 0.0
ob_lamp_002.location = (1.958, -10.23, 5.904)
ob_lamp_002.rotation_euler = (0.6503, 0.05522, 1.866)
ob_lamp_002.lock_rotations_4d = False
ob_lamp_002.empty_display_type = 'ARROWS'
ob_lamp_002.color = (0.0, 0.0, 0.0, 0.0)
ob_lamp_002.lineart.crease_threshold = 0.0
ob_lamp_003.location = (-3.658, -1.315, 11.31)
ob_lamp_003.rotation_euler = (0.6503, 0.05522, 1.866)
ob_lamp_003.lock_rotations_4d = False
ob_lamp_003.empty_display_type = 'ARROWS'
ob_lamp_003.color = (0.0, 0.0, 0.0, 0.0)
ob_lamp_003.lineart.crease_threshold = 0.0
ob_cube.location = (0.0, 0.0, 0.0)
ob_cube.scale = (5.0, 5.0, 1.25)
ob_cube.lock_rotations_4d = False
ob_cube.empty_display_type = 'ARROWS'
ob_cube.lineart.crease_threshold = 0.0
_m = ob_cube.modifiers.new('Boolean', 'BOOLEAN')
_m.object = ob_cylinder
_m.solver = 'FAST'
ob_braccio_sx.location = (1.983, 2.0, 2.779)
ob_braccio_sx.scale = (0.4286, 0.2607, -2.698)
ob_braccio_sx.lock_rotations_4d = False
ob_braccio_sx.empty_display_type = 'ARROWS'
ob_braccio_sx.lineart.crease_threshold = 0.0
_m = ob_braccio_sx.modifiers.new('Boolean', 'BOOLEAN')
_m.object = ob_cube
_m.solver = 'FAST'
ob_cylinder.location = (2.228, 0.0, 1.75)
ob_cylinder.rotation_euler = (1.571, -0.0, 0.0)
ob_cylinder.scale = (3.5, 3.5, 0.75)
ob_cylinder.display_type = 'WIRE'
ob_cylinder.lineart.crease_threshold = 0.0

# ---- collection membership
col_collection_1.objects.link(ob_grid_001)
col_collection_1.objects.link(ob_coperchio)
col_collection_1.objects.link(ob_plane)
col_collection_1.objects.link(ob_grid)
col_collection_1.objects.link(ob_spinner_scavo)
col_collection_1.objects.link(ob_lamp)
col_collection_1.objects.link(ob_camera)
col_collection_1.objects.link(ob_ruota_sx)
col_collection_1.objects.link(ob_spinner)
col_collection_1.objects.link(ob_brushless)
col_collection_1.objects.link(ob_ruota_dx)
col_collection_1.objects.link(ob_lamp_001)
col_collection_1.objects.link(ob_lamp_002)
col_collection_1.objects.link(ob_lamp_003)
col_collection_1.objects.link(ob_cube)
col_collection_1.objects.link(ob_braccio_sx)
col_collection_3.objects.link(ob_cylinder)

# ---- scene / render settings (as saved in the file)
scene.camera = ob_camera
scene.frame_start = 1; scene.frame_end = 250; scene.frame_set(1)
scene.render.engine = 'BLENDER_EEVEE_NEXT'
scene.render.resolution_percentage = 50
scene.render.dither_intensity = 0.0
scene.cycles.use_denoising = False
scene.cycles.samples = 128
scene.cycles.sampling_pattern = 'TABULATED_SOBOL'
scene.cycles.use_adaptive_sampling = False
scene.cycles.use_light_tree = False
scene.cycles.blur_glossy = 0.0
scene.cycles.sample_clamp_indirect = 0.0
scene.view_settings.view_transform = 'Standard'
bpy.context.view_layer.update()
